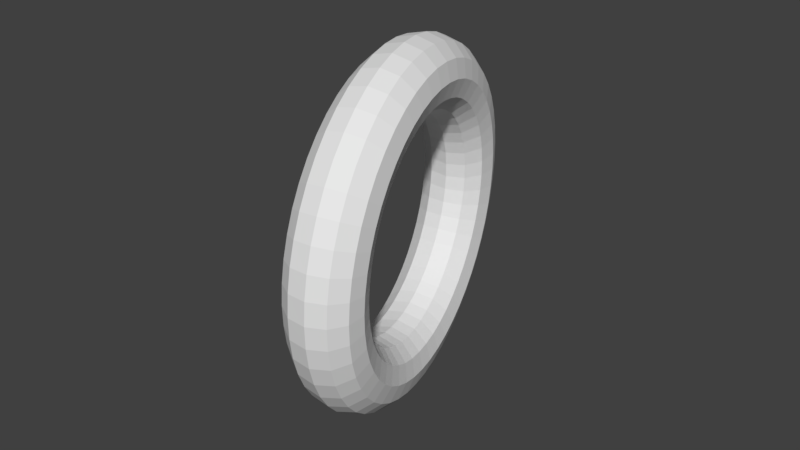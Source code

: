 # Source: untitled.blend  (saved by Blender 2.79.0; exported with 4.5.12 LTS)
import bpy
from mathutils import Matrix  # noqa: F401  (used for matrix-valued properties, if any)

bpy.ops.wm.read_factory_settings(use_empty=True)
scene = bpy.context.scene
scene.name = 'Scene'

# ---- collections
col_collection_1 = bpy.data.collections.new('Collection 1'); scene.collection.children.link(col_collection_1)

# ---- materials (node trees are filled in below, after node groups)
mat_material_001 = bpy.data.materials.new('Material.001')
mat_material_001.alpha_threshold = 0.0
mat_material_001.use_transparent_shadow = False
mat_material_001.roughness = 0.5

# ---- material node trees

# ---- world
world_world = bpy.data.worlds.new('World'); scene.world = world_world
world_world.color = (0.05088, 0.05088, 0.05088)
world_world.use_sun_shadow = False
world_world.sun_shadow_jitter_overblur = 0.0
world_world.cycles.sampling_method = 'MANUAL'

# ---- meshes
me_torus = bpy.data.meshes.new('Torus')
me_torus.from_pydata([(1.25, 0.0, 0.0), (1.217, 0.0, 0.125), (1.125, 0.0, 0.2165), (1.0, 0.0, 0.25), (0.875, 0.0, 0.2165), (0.7835, 0.0, 0.125), (0.75, 0.0, 3.062e-17), (0.7835, 0.0, -0.125), (0.875, 0.0, -0.2165), (1.0, 0.0, -0.25), (1.125, 0.0, -0.2165), (1.217, 0.0, -0.125), (1.239, 0.1632, 0.0), (1.206, 0.1588, 0.125), (1.115, 0.1468, 0.2165), (0.9914, 0.1305, 0.25), (0.8675, 0.1142, 0.2165), (0.7768, 0.1023, 0.125), (0.7436, 0.09789, 3.062e-17), (0.7768, 0.1023, -0.125), (0.8675, 0.1142, -0.2165), (0.9914, 0.1305, -0.25), (1.115, 0.1468, -0.2165), (1.206, 0.1588, -0.125), (1.207, 0.3235, 0.0), (1.175, 0.3149, 0.125), (1.087, 0.2912, 0.2165), (0.9659, 0.2588, 0.25), (0.8452, 0.2265, 0.2165), (0.7568, 0.2028, 0.125), (0.7244, 0.1941, 3.062e-17), (0.7568, 0.2028, -0.125), (0.8452, 0.2265, -0.2165), (0.9659, 0.2588, -0.25), (1.087, 0.2912, -0.2165), (1.175, 0.3149, -0.125), (1.155, 0.4784, 0.0), (1.124, 0.4655, 0.125), (1.039, 0.4305, 0.2165), (0.9239, 0.3827, 0.25), (0.8084, 0.3348, 0.2165), (0.7239, 0.2998, 0.125), (0.6929, 0.287, 3.062e-17), (0.7239, 0.2998, -0.125), (0.8084, 0.3348, -0.2165), (0.9239, 0.3827, -0.25), (1.039, 0.4305, -0.2165), (1.124, 0.4655, -0.125), (1.083, 0.625, 0.0), (1.054, 0.6083, 0.125), (0.9743, 0.5625, 0.2165), (0.866, 0.5, 0.25), (0.7578, 0.4375, 0.2165), (0.6785, 0.3917, 0.125), (0.6495, 0.375, 3.062e-17), (0.6785, 0.3917, -0.125), (0.7578, 0.4375, -0.2165), (0.866, 0.5, -0.25), (0.9743, 0.5625, -0.2165), (1.054, 0.6083, -0.125), (0.9917, 0.761, 0.0), (0.9651, 0.7406, 0.125), (0.8925, 0.6849, 0.2165), (0.7934, 0.6088, 0.25), (0.6942, 0.5327, 0.2165), (0.6216, 0.477, 0.125), (0.595, 0.4566, 3.062e-17), (0.6216, 0.477, -0.125), (0.6942, 0.5327, -0.2165), (0.7934, 0.6088, -0.25), (0.8925, 0.6849, -0.2165), (0.9651, 0.7406, -0.125), (0.8839, 0.8839, 0.0), (0.8602, 0.8602, 0.125), (0.7955, 0.7955, 0.2165), (0.7071, 0.7071, 0.25), (0.6187, 0.6187, 0.2165), (0.554, 0.554, 0.125), (0.5303, 0.5303, 3.062e-17), (0.554, 0.554, -0.125), (0.6187, 0.6187, -0.2165), (0.7071, 0.7071, -0.25), (0.7955, 0.7955, -0.2165), (0.8602, 0.8602, -0.125), (0.761, 0.9917, 0.0), (0.7406, 0.9651, 0.125), (0.6849, 0.8925, 0.2165), (0.6088, 0.7934, 0.25), (0.5327, 0.6942, 0.2165), (0.477, 0.6216, 0.125), (0.4566, 0.595, 3.062e-17), (0.477, 0.6216, -0.125), (0.5327, 0.6942, -0.2165), (0.6088, 0.7934, -0.25), (0.6849, 0.8925, -0.2165), (0.7406, 0.9651, -0.125), (0.625, 1.083, 0.0), (0.6083, 1.054, 0.125), (0.5625, 0.9743, 0.2165), (0.5, 0.866, 0.25), (0.4375, 0.7578, 0.2165), (0.3917, 0.6785, 0.125), (0.375, 0.6495, 3.062e-17), (0.3917, 0.6785, -0.125), (0.4375, 0.7578, -0.2165), (0.5, 0.866, -0.25), (0.5625, 0.9743, -0.2165), (0.6083, 1.054, -0.125), (0.4784, 1.155, 0.0), (0.4655, 1.124, 0.125), (0.4305, 1.039, 0.2165), (0.3827, 0.9239, 0.25), (0.3348, 0.8084, 0.2165), (0.2998, 0.7239, 0.125), (0.287, 0.6929, 3.062e-17), (0.2998, 0.7239, -0.125), (0.3348, 0.8084, -0.2165), (0.3827, 0.9239, -0.25), (0.4305, 1.039, -0.2165), (0.4655, 1.124, -0.125), (0.3235, 1.207, 0.0), (0.3149, 1.175, 0.125), (0.2912, 1.087, 0.2165), (0.2588, 0.9659, 0.25), (0.2265, 0.8452, 0.2165), (0.2028, 0.7568, 0.125), (0.1941, 0.7244, 3.062e-17), (0.2028, 0.7568, -0.125), (0.2265, 0.8452, -0.2165), (0.2588, 0.9659, -0.25), (0.2912, 1.087, -0.2165), (0.3149, 1.175, -0.125), (0.1632, 1.239, 0.0), (0.1588, 1.206, 0.125), (0.1468, 1.115, 0.2165), (0.1305, 0.9914, 0.25), (0.1142, 0.8675, 0.2165), (0.1023, 0.7768, 0.125), (0.09789, 0.7436, 3.062e-17), (0.1023, 0.7768, -0.125), (0.1142, 0.8675, -0.2165), (0.1305, 0.9914, -0.25), (0.1468, 1.115, -0.2165), (0.1588, 1.206, -0.125), (9.437e-08, 1.25, 0.0), (9.184e-08, 1.217, 0.125), (8.494e-08, 1.125, 0.2165), (7.55e-08, 1.0, 0.25), (6.606e-08, 0.875, 0.2165), (5.915e-08, 0.7835, 0.125), (5.662e-08, 0.75, 3.062e-17), (5.915e-08, 0.7835, -0.125), (6.606e-08, 0.875, -0.2165), (7.55e-08, 1.0, -0.25), (8.494e-08, 1.125, -0.2165), (9.184e-08, 1.217, -0.125), (-0.1632, 1.239, 0.0), (-0.1588, 1.206, 0.125), (-0.1468, 1.115, 0.2165), (-0.1305, 0.9914, 0.25), (-0.1142, 0.8675, 0.2165), (-0.1023, 0.7768, 0.125), (-0.09789, 0.7436, 3.062e-17), (-0.1023, 0.7768, -0.125), (-0.1142, 0.8675, -0.2165), (-0.1305, 0.9914, -0.25), (-0.1468, 1.115, -0.2165), (-0.1588, 1.206, -0.125), (-0.3235, 1.207, 0.0), (-0.3149, 1.175, 0.125), (-0.2912, 1.087, 0.2165), (-0.2588, 0.9659, 0.25), (-0.2265, 0.8452, 0.2165), (-0.2028, 0.7568, 0.125), (-0.1941, 0.7244, 3.062e-17), (-0.2028, 0.7568, -0.125), (-0.2265, 0.8452, -0.2165), (-0.2588, 0.9659, -0.25), (-0.2912, 1.087, -0.2165), (-0.3149, 1.175, -0.125), (-0.4784, 1.155, 0.0), (-0.4655, 1.124, 0.125), (-0.4305, 1.039, 0.2165), (-0.3827, 0.9239, 0.25), (-0.3348, 0.8084, 0.2165), (-0.2998, 0.7239, 0.125), (-0.287, 0.6929, 3.062e-17), (-0.2998, 0.7239, -0.125), (-0.3348, 0.8084, -0.2165), (-0.3827, 0.9239, -0.25), (-0.4305, 1.039, -0.2165), (-0.4655, 1.124, -0.125), (-0.625, 1.083, 0.0), (-0.6083, 1.054, 0.125), (-0.5625, 0.9743, 0.2165), (-0.5, 0.866, 0.25), (-0.4375, 0.7578, 0.2165), (-0.3917, 0.6785, 0.125), (-0.375, 0.6495, 3.062e-17), (-0.3917, 0.6785, -0.125), (-0.4375, 0.7578, -0.2165), (-0.5, 0.866, -0.25), (-0.5625, 0.9743, -0.2165), (-0.6083, 1.054, -0.125), (-0.761, 0.9917, 0.0), (-0.7406, 0.9651, 0.125), (-0.6849, 0.8925, 0.2165), (-0.6088, 0.7934, 0.25), (-0.5327, 0.6942, 0.2165), (-0.477, 0.6216, 0.125), (-0.4566, 0.595, 3.062e-17), (-0.477, 0.6216, -0.125), (-0.5327, 0.6942, -0.2165), (-0.6088, 0.7934, -0.25), (-0.6849, 0.8925, -0.2165), (-0.7406, 0.9651, -0.125), (-0.8839, 0.8839, 0.0), (-0.8602, 0.8602, 0.125), (-0.7955, 0.7955, 0.2165), (-0.7071, 0.7071, 0.25), (-0.6187, 0.6187, 0.2165), (-0.554, 0.554, 0.125), (-0.5303, 0.5303, 3.062e-17), (-0.554, 0.554, -0.125), (-0.6187, 0.6187, -0.2165), (-0.7071, 0.7071, -0.25), (-0.7955, 0.7955, -0.2165), (-0.8602, 0.8602, -0.125), (-0.9917, 0.761, 0.0), (-0.9651, 0.7406, 0.125), (-0.8925, 0.6849, 0.2165), (-0.7934, 0.6088, 0.25), (-0.6942, 0.5327, 0.2165), (-0.6216, 0.477, 0.125), (-0.595, 0.4566, 3.062e-17), (-0.6216, 0.477, -0.125), (-0.6942, 0.5327, -0.2165), (-0.7934, 0.6088, -0.25), (-0.8925, 0.6849, -0.2165), (-0.9651, 0.7406, -0.125), (-1.083, 0.625, 0.0), (-1.054, 0.6083, 0.125), (-0.9743, 0.5625, 0.2165), (-0.866, 0.5, 0.25), (-0.7578, 0.4375, 0.2165), (-0.6785, 0.3917, 0.125), (-0.6495, 0.375, 3.062e-17), (-0.6785, 0.3917, -0.125), (-0.7578, 0.4375, -0.2165), (-0.866, 0.5, -0.25), (-0.9743, 0.5625, -0.2165), (-1.054, 0.6083, -0.125), (-1.155, 0.4784, 0.0), (-1.124, 0.4655, 0.125), (-1.039, 0.4305, 0.2165), (-0.9239, 0.3827, 0.25), (-0.8084, 0.3348, 0.2165), (-0.7239, 0.2998, 0.125), (-0.6929, 0.287, 3.062e-17), (-0.7239, 0.2998, -0.125), (-0.8084, 0.3348, -0.2165), (-0.9239, 0.3827, -0.25), (-1.039, 0.4305, -0.2165), (-1.124, 0.4655, -0.125), (-1.207, 0.3235, 0.0), (-1.175, 0.3149, 0.125), (-1.087, 0.2912, 0.2165), (-0.9659, 0.2588, 0.25), (-0.8452, 0.2265, 0.2165), (-0.7568, 0.2028, 0.125), (-0.7244, 0.1941, 3.062e-17), (-0.7568, 0.2028, -0.125), (-0.8452, 0.2265, -0.2165), (-0.9659, 0.2588, -0.25), (-1.087, 0.2912, -0.2165), (-1.175, 0.3149, -0.125), (-1.239, 0.1632, 0.0), (-1.206, 0.1588, 0.125), (-1.115, 0.1468, 0.2165), (-0.9914, 0.1305, 0.25), (-0.8675, 0.1142, 0.2165), (-0.7768, 0.1023, 0.125), (-0.7436, 0.09789, 3.062e-17), (-0.7768, 0.1023, -0.125), (-0.8675, 0.1142, -0.2165), (-0.9914, 0.1305, -0.25), (-1.115, 0.1468, -0.2165), (-1.206, 0.1588, -0.125), (-1.25, 1.093e-07, 0.0), (-1.217, 1.064e-07, 0.125), (-1.125, 9.835e-08, 0.2165), (-1.0, 8.742e-08, 0.25), (-0.875, 7.649e-08, 0.2165), (-0.7835, 6.85e-08, 0.125), (-0.75, 6.557e-08, 3.062e-17), (-0.7835, 6.85e-08, -0.125), (-0.875, 7.649e-08, -0.2165), (-1.0, 8.742e-08, -0.25), (-1.125, 9.835e-08, -0.2165), (-1.217, 1.064e-07, -0.125), (-1.239, -0.1632, 0.0), (-1.206, -0.1588, 0.125), (-1.115, -0.1468, 0.2165), (-0.9914, -0.1305, 0.25), (-0.8675, -0.1142, 0.2165), (-0.7768, -0.1023, 0.125), (-0.7436, -0.09789, 3.062e-17), (-0.7768, -0.1023, -0.125), (-0.8675, -0.1142, -0.2165), (-0.9914, -0.1305, -0.25), (-1.115, -0.1468, -0.2165), (-1.206, -0.1588, -0.125), (-1.207, -0.3235, 0.0), (-1.175, -0.3149, 0.125), (-1.087, -0.2912, 0.2165), (-0.9659, -0.2588, 0.25), (-0.8452, -0.2265, 0.2165), (-0.7568, -0.2028, 0.125), (-0.7244, -0.1941, 3.062e-17), (-0.7568, -0.2028, -0.125), (-0.8452, -0.2265, -0.2165), (-0.9659, -0.2588, -0.25), (-1.087, -0.2912, -0.2165), (-1.175, -0.3149, -0.125), (-1.155, -0.4784, 0.0), (-1.124, -0.4655, 0.125), (-1.039, -0.4305, 0.2165), (-0.9239, -0.3827, 0.25), (-0.8084, -0.3348, 0.2165), (-0.7239, -0.2998, 0.125), (-0.6929, -0.287, 3.062e-17), (-0.7239, -0.2998, -0.125), (-0.8084, -0.3348, -0.2165), (-0.9239, -0.3827, -0.25), (-1.039, -0.4305, -0.2165), (-1.124, -0.4655, -0.125), (-1.083, -0.625, 0.0), (-1.054, -0.6083, 0.125), (-0.9743, -0.5625, 0.2165), (-0.866, -0.5, 0.25), (-0.7578, -0.4375, 0.2165), (-0.6785, -0.3917, 0.125), (-0.6495, -0.375, 3.062e-17), (-0.6785, -0.3917, -0.125), (-0.7578, -0.4375, -0.2165), (-0.866, -0.5, -0.25), (-0.9743, -0.5625, -0.2165), (-1.054, -0.6083, -0.125), (-0.9917, -0.761, 0.0), (-0.9651, -0.7406, 0.125), (-0.8925, -0.6849, 0.2165), (-0.7934, -0.6088, 0.25), (-0.6942, -0.5327, 0.2165), (-0.6216, -0.477, 0.125), (-0.595, -0.4566, 3.062e-17), (-0.6216, -0.477, -0.125), (-0.6942, -0.5327, -0.2165), (-0.7934, -0.6088, -0.25), (-0.8925, -0.6849, -0.2165), (-0.9651, -0.7406, -0.125), (-0.8839, -0.8839, 0.0), (-0.8602, -0.8602, 0.125), (-0.7955, -0.7955, 0.2165), (-0.7071, -0.7071, 0.25), (-0.6187, -0.6187, 0.2165), (-0.554, -0.554, 0.125), (-0.5303, -0.5303, 3.062e-17), (-0.554, -0.554, -0.125), (-0.6187, -0.6187, -0.2165), (-0.7071, -0.7071, -0.25), (-0.7955, -0.7955, -0.2165), (-0.8602, -0.8602, -0.125), (-0.761, -0.9917, 0.0), (-0.7406, -0.9651, 0.125), (-0.6849, -0.8925, 0.2165), (-0.6088, -0.7934, 0.25), (-0.5327, -0.6942, 0.2165), (-0.477, -0.6216, 0.125), (-0.4566, -0.595, 3.062e-17), (-0.477, -0.6216, -0.125), (-0.5327, -0.6942, -0.2165), (-0.6088, -0.7934, -0.25), (-0.6849, -0.8925, -0.2165), (-0.7406, -0.9651, -0.125), (-0.625, -1.083, 0.0), (-0.6083, -1.054, 0.125), (-0.5625, -0.9743, 0.2165), (-0.5, -0.866, 0.25), (-0.4375, -0.7578, 0.2165), (-0.3917, -0.6785, 0.125), (-0.375, -0.6495, 3.062e-17), (-0.3917, -0.6785, -0.125), (-0.4375, -0.7578, -0.2165), (-0.5, -0.866, -0.25), (-0.5625, -0.9743, -0.2165), (-0.6083, -1.054, -0.125), (-0.4784, -1.155, 0.0), (-0.4655, -1.124, 0.125), (-0.4305, -1.039, 0.2165), (-0.3827, -0.9239, 0.25), (-0.3348, -0.8084, 0.2165), (-0.2998, -0.7239, 0.125), (-0.287, -0.6929, 3.062e-17), (-0.2998, -0.7239, -0.125), (-0.3348, -0.8084, -0.2165), (-0.3827, -0.9239, -0.25), (-0.4305, -1.039, -0.2165), (-0.4655, -1.124, -0.125), (-0.3235, -1.207, 0.0), (-0.3149, -1.175, 0.125), (-0.2912, -1.087, 0.2165), (-0.2588, -0.9659, 0.25), (-0.2265, -0.8452, 0.2165), (-0.2028, -0.7568, 0.125), (-0.1941, -0.7244, 3.062e-17), (-0.2028, -0.7568, -0.125), (-0.2265, -0.8452, -0.2165), (-0.2588, -0.9659, -0.25), (-0.2912, -1.087, -0.2165), (-0.3149, -1.175, -0.125), (-0.1632, -1.239, 0.0), (-0.1588, -1.206, 0.125), (-0.1468, -1.115, 0.2165), (-0.1305, -0.9914, 0.25), (-0.1142, -0.8675, 0.2165), (-0.1023, -0.7768, 0.125), (-0.0979, -0.7436, 3.062e-17), (-0.1023, -0.7768, -0.125), (-0.1142, -0.8675, -0.2165), (-0.1305, -0.9914, -0.25), (-0.1468, -1.115, -0.2165), (-0.1588, -1.206, -0.125), (9.437e-08, -1.25, 0.0), (9.184e-08, -1.217, 0.125), (8.494e-08, -1.125, 0.2165), (7.55e-08, -1.0, 0.25), (6.606e-08, -0.875, 0.2165), (5.915e-08, -0.7835, 0.125), (5.662e-08, -0.75, 3.062e-17), (5.915e-08, -0.7835, -0.125), (6.606e-08, -0.875, -0.2165), (7.55e-08, -1.0, -0.25), (8.494e-08, -1.125, -0.2165), (9.184e-08, -1.217, -0.125), (0.1632, -1.239, 0.0), (0.1588, -1.206, 0.125), (0.1468, -1.115, 0.2165), (0.1305, -0.9914, 0.25), (0.1142, -0.8675, 0.2165), (0.1023, -0.7768, 0.125), (0.09789, -0.7436, 3.062e-17), (0.1023, -0.7768, -0.125), (0.1142, -0.8675, -0.2165), (0.1305, -0.9914, -0.25), (0.1468, -1.115, -0.2165), (0.1588, -1.206, -0.125), (0.3235, -1.207, 0.0), (0.3149, -1.175, 0.125), (0.2912, -1.087, 0.2165), (0.2588, -0.9659, 0.25), (0.2265, -0.8452, 0.2165), (0.2028, -0.7568, 0.125), (0.1941, -0.7244, 3.062e-17), (0.2028, -0.7568, -0.125), (0.2265, -0.8452, -0.2165), (0.2588, -0.9659, -0.25), (0.2912, -1.087, -0.2165), (0.3149, -1.175, -0.125), (0.4784, -1.155, 0.0), (0.4655, -1.124, 0.125), (0.4305, -1.039, 0.2165), (0.3827, -0.9239, 0.25), (0.3348, -0.8084, 0.2165), (0.2998, -0.7239, 0.125), (0.287, -0.6929, 3.062e-17), (0.2998, -0.7239, -0.125), (0.3348, -0.8084, -0.2165), (0.3827, -0.9239, -0.25), (0.4305, -1.039, -0.2165), (0.4655, -1.124, -0.125), (0.625, -1.083, 0.0), (0.6083, -1.054, 0.125), (0.5625, -0.9743, 0.2165), (0.5, -0.866, 0.25), (0.4375, -0.7578, 0.2165), (0.3917, -0.6785, 0.125), (0.375, -0.6495, 3.062e-17), (0.3917, -0.6785, -0.125), (0.4375, -0.7578, -0.2165), (0.5, -0.866, -0.25), (0.5625, -0.9743, -0.2165), (0.6083, -1.054, -0.125), (0.761, -0.9917, 0.0), (0.7406, -0.9651, 0.125), (0.6849, -0.8925, 0.2165), (0.6088, -0.7934, 0.25), (0.5327, -0.6942, 0.2165), (0.477, -0.6216, 0.125), (0.4566, -0.595, 3.062e-17), (0.477, -0.6216, -0.125), (0.5327, -0.6942, -0.2165), (0.6088, -0.7934, -0.25), (0.6849, -0.8925, -0.2165), (0.7406, -0.9651, -0.125), (0.8839, -0.8839, 0.0), (0.8602, -0.8602, 0.125), (0.7955, -0.7955, 0.2165), (0.7071, -0.7071, 0.25), (0.6187, -0.6187, 0.2165), (0.554, -0.554, 0.125), (0.5303, -0.5303, 3.062e-17), (0.554, -0.554, -0.125), (0.6187, -0.6187, -0.2165), (0.7071, -0.7071, -0.25), (0.7955, -0.7955, -0.2165), (0.8602, -0.8602, -0.125), (0.9917, -0.761, 0.0), (0.9651, -0.7406, 0.125), (0.8925, -0.6849, 0.2165), (0.7934, -0.6088, 0.25), (0.6942, -0.5327, 0.2165), (0.6216, -0.477, 0.125), (0.595, -0.4566, 3.062e-17), (0.6216, -0.477, -0.125), (0.6942, -0.5327, -0.2165), (0.7934, -0.6088, -0.25), (0.8925, -0.6849, -0.2165), (0.9651, -0.7406, -0.125), (1.083, -0.625, 0.0), (1.054, -0.6083, 0.125), (0.9743, -0.5625, 0.2165), (0.866, -0.5, 0.25), (0.7578, -0.4375, 0.2165), (0.6785, -0.3917, 0.125), (0.6495, -0.375, 3.062e-17), (0.6785, -0.3917, -0.125), (0.7578, -0.4375, -0.2165), (0.866, -0.5, -0.25), (0.9743, -0.5625, -0.2165), (1.054, -0.6083, -0.125), (1.155, -0.4784, 0.0), (1.124, -0.4655, 0.125), (1.039, -0.4305, 0.2165), (0.9239, -0.3827, 0.25), (0.8084, -0.3348, 0.2165), (0.7239, -0.2998, 0.125), (0.6929, -0.287, 3.062e-17), (0.7239, -0.2998, -0.125), (0.8084, -0.3348, -0.2165), (0.9239, -0.3827, -0.25), (1.039, -0.4305, -0.2165), (1.124, -0.4655, -0.125), (1.207, -0.3235, 0.0), (1.175, -0.3149, 0.125), (1.087, -0.2912, 0.2165), (0.9659, -0.2588, 0.25), (0.8452, -0.2265, 0.2165), (0.7568, -0.2028, 0.125), (0.7244, -0.1941, 3.062e-17), (0.7568, -0.2028, -0.125), (0.8452, -0.2265, -0.2165), (0.9659, -0.2588, -0.25), (1.087, -0.2912, -0.2165), (1.175, -0.3149, -0.125), (1.239, -0.1632, 0.0), (1.206, -0.1588, 0.125), (1.115, -0.1468, 0.2165), (0.9914, -0.1305, 0.25), (0.8675, -0.1142, 0.2165), (0.7768, -0.1023, 0.125), (0.7436, -0.09789, 3.062e-17), (0.7768, -0.1023, -0.125), (0.8675, -0.1142, -0.2165), (0.9914, -0.1305, -0.25), (1.115, -0.1468, -0.2165), (1.206, -0.1588, -0.125)], [], [(0, 12, 13, 1), (1, 13, 14, 2), (2, 14, 15, 3), (3, 15, 16, 4), (4, 16, 17, 5), (5, 17, 18, 6), (6, 18, 19, 7), (7, 19, 20, 8), (8, 20, 21, 9), (9, 21, 22, 10), (10, 22, 23, 11), (11, 23, 12, 0), (12, 24, 25, 13), (13, 25, 26, 14), (14, 26, 27, 15), (15, 27, 28, 16), (16, 28, 29, 17), (17, 29, 30, 18), (18, 30, 31, 19), (19, 31, 32, 20), (20, 32, 33, 21), (21, 33, 34, 22), (22, 34, 35, 23), (23, 35, 24, 12), (24, 36, 37, 25), (25, 37, 38, 26), (26, 38, 39, 27), (27, 39, 40, 28), (28, 40, 41, 29), (29, 41, 42, 30), (30, 42, 43, 31), (31, 43, 44, 32), (32, 44, 45, 33), (33, 45, 46, 34), (34, 46, 47, 35), (35, 47, 36, 24), (36, 48, 49, 37), (37, 49, 50, 38), (38, 50, 51, 39), (39, 51, 52, 40), (40, 52, 53, 41), (41, 53, 54, 42), (42, 54, 55, 43), (43, 55, 56, 44), (44, 56, 57, 45), (45, 57, 58, 46), (46, 58, 59, 47), (47, 59, 48, 36), (48, 60, 61, 49), (49, 61, 62, 50), (50, 62, 63, 51), (51, 63, 64, 52), (52, 64, 65, 53), (53, 65, 66, 54), (54, 66, 67, 55), (55, 67, 68, 56), (56, 68, 69, 57), (57, 69, 70, 58), (58, 70, 71, 59), (59, 71, 60, 48), (60, 72, 73, 61), (61, 73, 74, 62), (62, 74, 75, 63), (63, 75, 76, 64), (64, 76, 77, 65), (65, 77, 78, 66), (66, 78, 79, 67), (67, 79, 80, 68), (68, 80, 81, 69), (69, 81, 82, 70), (70, 82, 83, 71), (71, 83, 72, 60), (72, 84, 85, 73), (73, 85, 86, 74), (74, 86, 87, 75), (75, 87, 88, 76), (76, 88, 89, 77), (77, 89, 90, 78), (78, 90, 91, 79), (79, 91, 92, 80), (80, 92, 93, 81), (81, 93, 94, 82), (82, 94, 95, 83), (83, 95, 84, 72), (84, 96, 97, 85), (85, 97, 98, 86), (86, 98, 99, 87), (87, 99, 100, 88), (88, 100, 101, 89), (89, 101, 102, 90), (90, 102, 103, 91), (91, 103, 104, 92), (92, 104, 105, 93), (93, 105, 106, 94), (94, 106, 107, 95), (95, 107, 96, 84), (96, 108, 109, 97), (97, 109, 110, 98), (98, 110, 111, 99), (99, 111, 112, 100), (100, 112, 113, 101), (101, 113, 114, 102), (102, 114, 115, 103), (103, 115, 116, 104), (104, 116, 117, 105), (105, 117, 118, 106), (106, 118, 119, 107), (107, 119, 108, 96), (108, 120, 121, 109), (109, 121, 122, 110), (110, 122, 123, 111), (111, 123, 124, 112), (112, 124, 125, 113), (113, 125, 126, 114), (114, 126, 127, 115), (115, 127, 128, 116), (116, 128, 129, 117), (117, 129, 130, 118), (118, 130, 131, 119), (119, 131, 120, 108), (120, 132, 133, 121), (121, 133, 134, 122), (122, 134, 135, 123), (123, 135, 136, 124), (124, 136, 137, 125), (125, 137, 138, 126), (126, 138, 139, 127), (127, 139, 140, 128), (128, 140, 141, 129), (129, 141, 142, 130), (130, 142, 143, 131), (131, 143, 132, 120), (132, 144, 145, 133), (133, 145, 146, 134), (134, 146, 147, 135), (135, 147, 148, 136), (136, 148, 149, 137), (137, 149, 150, 138), (138, 150, 151, 139), (139, 151, 152, 140), (140, 152, 153, 141), (141, 153, 154, 142), (142, 154, 155, 143), (143, 155, 144, 132), (144, 156, 157, 145), (145, 157, 158, 146), (146, 158, 159, 147), (147, 159, 160, 148), (148, 160, 161, 149), (149, 161, 162, 150), (150, 162, 163, 151), (151, 163, 164, 152), (152, 164, 165, 153), (153, 165, 166, 154), (154, 166, 167, 155), (155, 167, 156, 144), (156, 168, 169, 157), (157, 169, 170, 158), (158, 170, 171, 159), (159, 171, 172, 160), (160, 172, 173, 161), (161, 173, 174, 162), (162, 174, 175, 163), (163, 175, 176, 164), (164, 176, 177, 165), (165, 177, 178, 166), (166, 178, 179, 167), (167, 179, 168, 156), (168, 180, 181, 169), (169, 181, 182, 170), (170, 182, 183, 171), (171, 183, 184, 172), (172, 184, 185, 173), (173, 185, 186, 174), (174, 186, 187, 175), (175, 187, 188, 176), (176, 188, 189, 177), (177, 189, 190, 178), (178, 190, 191, 179), (179, 191, 180, 168), (180, 192, 193, 181), (181, 193, 194, 182), (182, 194, 195, 183), (183, 195, 196, 184), (184, 196, 197, 185), (185, 197, 198, 186), (186, 198, 199, 187), (187, 199, 200, 188), (188, 200, 201, 189), (189, 201, 202, 190), (190, 202, 203, 191), (191, 203, 192, 180), (192, 204, 205, 193), (193, 205, 206, 194), (194, 206, 207, 195), (195, 207, 208, 196), (196, 208, 209, 197), (197, 209, 210, 198), (198, 210, 211, 199), (199, 211, 212, 200), (200, 212, 213, 201), (201, 213, 214, 202), (202, 214, 215, 203), (203, 215, 204, 192), (204, 216, 217, 205), (205, 217, 218, 206), (206, 218, 219, 207), (207, 219, 220, 208), (208, 220, 221, 209), (209, 221, 222, 210), (210, 222, 223, 211), (211, 223, 224, 212), (212, 224, 225, 213), (213, 225, 226, 214), (214, 226, 227, 215), (215, 227, 216, 204), (216, 228, 229, 217), (217, 229, 230, 218), (218, 230, 231, 219), (219, 231, 232, 220), (220, 232, 233, 221), (221, 233, 234, 222), (222, 234, 235, 223), (223, 235, 236, 224), (224, 236, 237, 225), (225, 237, 238, 226), (226, 238, 239, 227), (227, 239, 228, 216), (228, 240, 241, 229), (229, 241, 242, 230), (230, 242, 243, 231), (231, 243, 244, 232), (232, 244, 245, 233), (233, 245, 246, 234), (234, 246, 247, 235), (235, 247, 248, 236), (236, 248, 249, 237), (237, 249, 250, 238), (238, 250, 251, 239), (239, 251, 240, 228), (240, 252, 253, 241), (241, 253, 254, 242), (242, 254, 255, 243), (243, 255, 256, 244), (244, 256, 257, 245), (245, 257, 258, 246), (246, 258, 259, 247), (247, 259, 260, 248), (248, 260, 261, 249), (249, 261, 262, 250), (250, 262, 263, 251), (251, 263, 252, 240), (252, 264, 265, 253), (253, 265, 266, 254), (254, 266, 267, 255), (255, 267, 268, 256), (256, 268, 269, 257), (257, 269, 270, 258), (258, 270, 271, 259), (259, 271, 272, 260), (260, 272, 273, 261), (261, 273, 274, 262), (262, 274, 275, 263), (263, 275, 264, 252), (264, 276, 277, 265), (265, 277, 278, 266), (266, 278, 279, 267), (267, 279, 280, 268), (268, 280, 281, 269), (269, 281, 282, 270), (270, 282, 283, 271), (271, 283, 284, 272), (272, 284, 285, 273), (273, 285, 286, 274), (274, 286, 287, 275), (275, 287, 276, 264), (276, 288, 289, 277), (277, 289, 290, 278), (278, 290, 291, 279), (279, 291, 292, 280), (280, 292, 293, 281), (281, 293, 294, 282), (282, 294, 295, 283), (283, 295, 296, 284), (284, 296, 297, 285), (285, 297, 298, 286), (286, 298, 299, 287), (287, 299, 288, 276), (288, 300, 301, 289), (289, 301, 302, 290), (290, 302, 303, 291), (291, 303, 304, 292), (292, 304, 305, 293), (293, 305, 306, 294), (294, 306, 307, 295), (295, 307, 308, 296), (296, 308, 309, 297), (297, 309, 310, 298), (298, 310, 311, 299), (299, 311, 300, 288), (300, 312, 313, 301), (301, 313, 314, 302), (302, 314, 315, 303), (303, 315, 316, 304), (304, 316, 317, 305), (305, 317, 318, 306), (306, 318, 319, 307), (307, 319, 320, 308), (308, 320, 321, 309), (309, 321, 322, 310), (310, 322, 323, 311), (311, 323, 312, 300), (312, 324, 325, 313), (313, 325, 326, 314), (314, 326, 327, 315), (315, 327, 328, 316), (316, 328, 329, 317), (317, 329, 330, 318), (318, 330, 331, 319), (319, 331, 332, 320), (320, 332, 333, 321), (321, 333, 334, 322), (322, 334, 335, 323), (323, 335, 324, 312), (324, 336, 337, 325), (325, 337, 338, 326), (326, 338, 339, 327), (327, 339, 340, 328), (328, 340, 341, 329), (329, 341, 342, 330), (330, 342, 343, 331), (331, 343, 344, 332), (332, 344, 345, 333), (333, 345, 346, 334), (334, 346, 347, 335), (335, 347, 336, 324), (336, 348, 349, 337), (337, 349, 350, 338), (338, 350, 351, 339), (339, 351, 352, 340), (340, 352, 353, 341), (341, 353, 354, 342), (342, 354, 355, 343), (343, 355, 356, 344), (344, 356, 357, 345), (345, 357, 358, 346), (346, 358, 359, 347), (347, 359, 348, 336), (348, 360, 361, 349), (349, 361, 362, 350), (350, 362, 363, 351), (351, 363, 364, 352), (352, 364, 365, 353), (353, 365, 366, 354), (354, 366, 367, 355), (355, 367, 368, 356), (356, 368, 369, 357), (357, 369, 370, 358), (358, 370, 371, 359), (359, 371, 360, 348), (360, 372, 373, 361), (361, 373, 374, 362), (362, 374, 375, 363), (363, 375, 376, 364), (364, 376, 377, 365), (365, 377, 378, 366), (366, 378, 379, 367), (367, 379, 380, 368), (368, 380, 381, 369), (369, 381, 382, 370), (370, 382, 383, 371), (371, 383, 372, 360), (372, 384, 385, 373), (373, 385, 386, 374), (374, 386, 387, 375), (375, 387, 388, 376), (376, 388, 389, 377), (377, 389, 390, 378), (378, 390, 391, 379), (379, 391, 392, 380), (380, 392, 393, 381), (381, 393, 394, 382), (382, 394, 395, 383), (383, 395, 384, 372), (384, 396, 397, 385), (385, 397, 398, 386), (386, 398, 399, 387), (387, 399, 400, 388), (388, 400, 401, 389), (389, 401, 402, 390), (390, 402, 403, 391), (391, 403, 404, 392), (392, 404, 405, 393), (393, 405, 406, 394), (394, 406, 407, 395), (395, 407, 396, 384), (396, 408, 409, 397), (397, 409, 410, 398), (398, 410, 411, 399), (399, 411, 412, 400), (400, 412, 413, 401), (401, 413, 414, 402), (402, 414, 415, 403), (403, 415, 416, 404), (404, 416, 417, 405), (405, 417, 418, 406), (406, 418, 419, 407), (407, 419, 408, 396), (408, 420, 421, 409), (409, 421, 422, 410), (410, 422, 423, 411), (411, 423, 424, 412), (412, 424, 425, 413), (413, 425, 426, 414), (414, 426, 427, 415), (415, 427, 428, 416), (416, 428, 429, 417), (417, 429, 430, 418), (418, 430, 431, 419), (419, 431, 420, 408), (420, 432, 433, 421), (421, 433, 434, 422), (422, 434, 435, 423), (423, 435, 436, 424), (424, 436, 437, 425), (425, 437, 438, 426), (426, 438, 439, 427), (427, 439, 440, 428), (428, 440, 441, 429), (429, 441, 442, 430), (430, 442, 443, 431), (431, 443, 432, 420), (432, 444, 445, 433), (433, 445, 446, 434), (434, 446, 447, 435), (435, 447, 448, 436), (436, 448, 449, 437), (437, 449, 450, 438), (438, 450, 451, 439), (439, 451, 452, 440), (440, 452, 453, 441), (441, 453, 454, 442), (442, 454, 455, 443), (443, 455, 444, 432), (444, 456, 457, 445), (445, 457, 458, 446), (446, 458, 459, 447), (447, 459, 460, 448), (448, 460, 461, 449), (449, 461, 462, 450), (450, 462, 463, 451), (451, 463, 464, 452), (452, 464, 465, 453), (453, 465, 466, 454), (454, 466, 467, 455), (455, 467, 456, 444), (456, 468, 469, 457), (457, 469, 470, 458), (458, 470, 471, 459), (459, 471, 472, 460), (460, 472, 473, 461), (461, 473, 474, 462), (462, 474, 475, 463), (463, 475, 476, 464), (464, 476, 477, 465), (465, 477, 478, 466), (466, 478, 479, 467), (467, 479, 468, 456), (468, 480, 481, 469), (469, 481, 482, 470), (470, 482, 483, 471), (471, 483, 484, 472), (472, 484, 485, 473), (473, 485, 486, 474), (474, 486, 487, 475), (475, 487, 488, 476), (476, 488, 489, 477), (477, 489, 490, 478), (478, 490, 491, 479), (479, 491, 480, 468), (480, 492, 493, 481), (481, 493, 494, 482), (482, 494, 495, 483), (483, 495, 496, 484), (484, 496, 497, 485), (485, 497, 498, 486), (486, 498, 499, 487), (487, 499, 500, 488), (488, 500, 501, 489), (489, 501, 502, 490), (490, 502, 503, 491), (491, 503, 492, 480), (492, 504, 505, 493), (493, 505, 506, 494), (494, 506, 507, 495), (495, 507, 508, 496), (496, 508, 509, 497), (497, 509, 510, 498), (498, 510, 511, 499), (499, 511, 512, 500), (500, 512, 513, 501), (501, 513, 514, 502), (502, 514, 515, 503), (503, 515, 504, 492), (504, 516, 517, 505), (505, 517, 518, 506), (506, 518, 519, 507), (507, 519, 520, 508), (508, 520, 521, 509), (509, 521, 522, 510), (510, 522, 523, 511), (511, 523, 524, 512), (512, 524, 525, 513), (513, 525, 526, 514), (514, 526, 527, 515), (515, 527, 516, 504), (516, 528, 529, 517), (517, 529, 530, 518), (518, 530, 531, 519), (519, 531, 532, 520), (520, 532, 533, 521), (521, 533, 534, 522), (522, 534, 535, 523), (523, 535, 536, 524), (524, 536, 537, 525), (525, 537, 538, 526), (526, 538, 539, 527), (527, 539, 528, 516), (528, 540, 541, 529), (529, 541, 542, 530), (530, 542, 543, 531), (531, 543, 544, 532), (532, 544, 545, 533), (533, 545, 546, 534), (534, 546, 547, 535), (535, 547, 548, 536), (536, 548, 549, 537), (537, 549, 550, 538), (538, 550, 551, 539), (539, 551, 540, 528), (540, 552, 553, 541), (541, 553, 554, 542), (542, 554, 555, 543), (543, 555, 556, 544), (544, 556, 557, 545), (545, 557, 558, 546), (546, 558, 559, 547), (547, 559, 560, 548), (548, 560, 561, 549), (549, 561, 562, 550), (550, 562, 563, 551), (551, 563, 552, 540), (552, 564, 565, 553), (553, 565, 566, 554), (554, 566, 567, 555), (555, 567, 568, 556), (556, 568, 569, 557), (557, 569, 570, 558), (558, 570, 571, 559), (559, 571, 572, 560), (560, 572, 573, 561), (561, 573, 574, 562), (562, 574, 575, 563), (563, 575, 564, 552), (564, 0, 1, 565), (565, 1, 2, 566), (566, 2, 3, 567), (567, 3, 4, 568), (568, 4, 5, 569), (569, 5, 6, 570), (570, 6, 7, 571), (571, 7, 8, 572), (572, 8, 9, 573), (573, 9, 10, 574), (574, 10, 11, 575), (575, 11, 0, 564)])
_uv = me_torus.uv_layers.new(name='UVMap')
_uv.uv.foreach_set('vector', [0.4183, 0.2611, 0.419, 0.2935, 0.3986, 0.2989, 0.398, 0.2674, 0.398, 0.2674, 0.3986, 0.2989, 0.372, 0.2998, 0.3715, 0.2706, 0.3715, 0.2706, 0.372, 0.2998, 0.3465, 0.2959, 0.346, 0.27, 0.287, 0.5022, 0.303, 0.4856, 0.3202, 0.5063, 0.3062, 0.5208, 0.3062, 0.5208, 0.3202, 0.5063, 0.3413, 0.5201, 0.3287, 0.5331, 0.9606, 1.0, 0.9553, 0.9869, 0.9816, 0.9822, 0.9867, 0.9948, 0.7581, 0.7454, 0.769, 0.7615, 0.7493, 0.7688, 0.7378, 0.752, 0.7378, 0.752, 0.7493, 0.7688, 0.7271, 0.7833, 0.7143, 0.7646, 0.7143, 0.7646, 0.7271, 0.7833, 0.7085, 0.8012, 0.6939, 0.7798, 0.6218, 0.06033, 0.5999, 0.05297, 0.6056, 0.02667, 0.6302, 0.03495, 0.6302, 0.03495, 0.6056, 0.02667, 0.618, 0.004791, 0.6446, 0.01374, 0.9078, 0.4627, 0.8995, 0.483, 0.8732, 0.4782, 0.8818, 0.4573, 0.419, 0.2935, 0.4159, 0.3249, 0.3956, 0.3294, 0.3986, 0.2989, 0.3986, 0.2989, 0.3956, 0.3294, 0.3693, 0.328, 0.372, 0.2998, 0.372, 0.2998, 0.3693, 0.328, 0.344, 0.321, 0.3465, 0.2959, 0.303, 0.4856, 0.3208, 0.472, 0.3357, 0.4944, 0.3202, 0.5063, 0.3202, 0.5063, 0.3357, 0.4944, 0.3552, 0.5094, 0.3413, 0.5201, 0.9553, 0.9869, 0.9507, 0.9717, 0.9772, 0.9677, 0.9816, 0.9822, 0.769, 0.7615, 0.7815, 0.7758, 0.7623, 0.7838, 0.7493, 0.7688, 0.7493, 0.7688, 0.7623, 0.7838, 0.7416, 0.8, 0.7271, 0.7833, 0.7271, 0.7833, 0.7416, 0.8, 0.725, 0.8203, 0.7085, 0.8012, 0.5999, 0.05297, 0.5778, 0.04903, 0.5807, 0.02224, 0.6056, 0.02667, 0.6056, 0.02667, 0.5807, 0.02224, 0.5911, 0.0, 0.618, 0.004791, 0.8995, 0.483, 0.8921, 0.5066, 0.8657, 0.5024, 0.8732, 0.4782, 0.8657, 0.5024, 0.8593, 0.5296, 0.8366, 0.5338, 0.8428, 0.5074, 0.3956, 0.3294, 0.389, 0.3585, 0.3632, 0.3549, 0.3693, 0.328, 0.3693, 0.328, 0.3632, 0.3549, 0.3386, 0.3449, 0.344, 0.321, 0.3208, 0.472, 0.34, 0.4615, 0.3526, 0.4853, 0.3357, 0.4944, 0.9276, 0.9838, 0.9232, 0.9647, 0.9467, 0.9547, 0.9507, 0.9717, 0.9507, 0.9717, 0.9467, 0.9547, 0.9734, 0.9514, 0.9772, 0.9677, 0.9772, 0.9677, 0.9734, 0.9514, 0.9961, 0.9557, 1.0, 0.9727, 0.7623, 0.7838, 0.7765, 0.7966, 0.7576, 0.8144, 0.7416, 0.8, 0.7416, 0.8, 0.7576, 0.8144, 0.7433, 0.8367, 0.725, 0.8203, 0.5778, 0.04903, 0.5559, 0.04858, 0.5561, 0.02173, 0.5807, 0.02224, 0.9151, 0.5187, 0.9094, 0.5432, 0.8859, 0.533, 0.8921, 0.5066, 0.8921, 0.5066, 0.8859, 0.533, 0.8593, 0.5296, 0.8657, 0.5024, 0.8593, 0.5296, 0.8542, 0.5591, 0.8316, 0.5626, 0.8366, 0.5338, 0.389, 0.3585, 0.379, 0.3856, 0.3539, 0.38, 0.3632, 0.3549, 0.3632, 0.3549, 0.3539, 0.38, 0.3304, 0.3672, 0.3386, 0.3449, 0.34, 0.4615, 0.3604, 0.4544, 0.3704, 0.479, 0.3526, 0.4853, 0.9232, 0.9647, 0.9197, 0.944, 0.9436, 0.9361, 0.9467, 0.9547, 0.9467, 0.9547, 0.9436, 0.9361, 0.9704, 0.9336, 0.9734, 0.9514, 0.9734, 0.9514, 0.9704, 0.9336, 0.9929, 0.9372, 0.9961, 0.9557, 0.7765, 0.7966, 0.7919, 0.8072, 0.7747, 0.8262, 0.7576, 0.8144, 0.7576, 0.8144, 0.7747, 0.8262, 0.7629, 0.8502, 0.7433, 0.8367, 0.5559, 0.04858, 0.5345, 0.05163, 0.532, 0.02516, 0.5561, 0.02173, 0.9094, 0.5432, 0.9048, 0.5698, 0.8809, 0.5618, 0.8859, 0.533, 0.8859, 0.533, 0.8809, 0.5618, 0.8542, 0.5591, 0.8593, 0.5296, 0.8542, 0.5591, 0.8504, 0.5907, 0.828, 0.5933, 0.8316, 0.5626, 0.379, 0.3856, 0.3657, 0.4103, 0.3417, 0.4028, 0.3539, 0.38, 0.3539, 0.38, 0.3417, 0.4028, 0.3195, 0.3875, 0.3304, 0.3672, 0.3604, 0.4544, 0.3816, 0.4508, 0.3889, 0.4759, 0.3704, 0.479, 0.9197, 0.944, 0.9172, 0.9219, 0.9413, 0.9163, 0.9436, 0.9361, 0.9436, 0.9361, 0.9413, 0.9163, 0.9682, 0.9147, 0.9704, 0.9336, 0.9704, 0.9336, 0.9682, 0.9147, 0.9907, 0.9174, 0.9929, 0.9372, 0.7919, 0.8072, 0.8081, 0.8152, 0.7928, 0.8352, 0.7747, 0.8262, 0.7747, 0.8262, 0.7928, 0.8352, 0.7836, 0.8605, 0.7629, 0.8502, 0.5345, 0.05163, 0.514, 0.05812, 0.509, 0.03246, 0.532, 0.02516, 0.9048, 0.5698, 0.9014, 0.5982, 0.8773, 0.5925, 0.8809, 0.5618, 0.8809, 0.5618, 0.8773, 0.5925, 0.8504, 0.5907, 0.8542, 0.5591, 0.8504, 0.5907, 0.8481, 0.6236, 0.8257, 0.6254, 0.828, 0.5933, 0.3657, 0.4103, 0.3494, 0.4321, 0.3266, 0.423, 0.3417, 0.4028, 0.3417, 0.4028, 0.3266, 0.423, 0.3061, 0.4054, 0.3195, 0.3875, 0.3816, 0.4508, 0.4032, 0.4507, 0.4078, 0.4758, 0.3889, 0.4759, 0.9172, 0.9219, 0.9157, 0.8989, 0.94, 0.8957, 0.9413, 0.9163, 0.9413, 0.9163, 0.94, 0.8957, 0.9669, 0.8949, 0.9682, 0.9147, 0.9682, 0.9147, 0.9669, 0.8949, 0.9893, 0.8967, 0.9907, 0.9174, 0.8081, 0.8152, 0.8248, 0.8206, 0.8115, 0.8413, 0.7928, 0.8352, 0.7928, 0.8352, 0.8115, 0.8413, 0.8049, 0.8674, 0.7836, 0.8605, 0.514, 0.05812, 0.4948, 0.06795, 0.4874, 0.04352, 0.509, 0.03246, 0.9014, 0.5982, 0.8993, 0.6278, 0.875, 0.6245, 0.8773, 0.5925, 0.8773, 0.5925, 0.875, 0.6245, 0.8481, 0.6236, 0.8504, 0.5907, 0.8481, 0.6236, 0.8472, 0.6574, 0.8248, 0.6583, 0.8257, 0.6254, 0.3494, 0.4321, 0.3303, 0.4507, 0.3089, 0.4401, 0.3266, 0.423, 0.3266, 0.423, 0.3089, 0.4401, 0.2904, 0.4207, 0.3061, 0.4054, 0.3061, 0.4054, 0.2904, 0.4207, 0.2796, 0.3975, 0.2934, 0.3841, 0.9157, 0.8989, 0.9151, 0.8752, 0.9395, 0.8745, 0.94, 0.8957, 0.94, 0.8957, 0.9395, 0.8745, 0.9665, 0.8746, 0.9669, 0.8949, 0.9669, 0.8949, 0.9665, 0.8746, 0.9888, 0.8755, 0.9893, 0.8967, 0.5303, 0.1031, 0.5165, 0.1133, 0.4951, 0.1011, 0.5105, 0.08977, 0.5105, 0.08977, 0.4951, 0.1011, 0.4772, 0.08094, 0.4948, 0.06795, 0.4948, 0.06795, 0.4772, 0.08094, 0.4675, 0.05813, 0.4874, 0.04352, 0.8993, 0.6278, 0.8985, 0.6582, 0.8741, 0.6574, 0.875, 0.6245, 0.875, 0.6245, 0.8741, 0.6574, 0.8472, 0.6574, 0.8481, 0.6236, 0.8472, 0.6574, 0.8478, 0.6915, 0.8254, 0.6914, 0.8248, 0.6583, 0.2251, 0.9334, 0.1985, 0.9273, 0.2119, 0.9061, 0.2365, 0.9117, 0.2365, 0.9117, 0.2119, 0.9061, 0.2188, 0.8801, 0.2407, 0.885, 0.2904, 0.4207, 0.2727, 0.433, 0.2642, 0.4083, 0.2796, 0.3975, 0.9151, 0.8752, 0.9157, 0.8514, 0.94, 0.8531, 0.9395, 0.8745, 0.9395, 0.8745, 0.94, 0.8531, 0.9669, 0.8542, 0.9665, 0.8746, 0.9665, 0.8746, 0.9669, 0.8542, 0.9893, 0.8542, 0.9888, 0.8755, 0.5165, 0.1133, 0.5042, 0.1258, 0.4813, 0.1151, 0.4951, 0.1011, 0.4951, 0.1011, 0.4813, 0.1151, 0.4615, 0.09688, 0.4772, 0.08094, 0.6577, 0.4828, 0.6361, 0.4825, 0.6291, 0.4573, 0.6534, 0.4576, 0.8985, 0.6582, 0.899, 0.6889, 0.8747, 0.6906, 0.8741, 0.6574, 0.8741, 0.6574, 0.8747, 0.6906, 0.8478, 0.6915, 0.8472, 0.6574, 0.8478, 0.6915, 0.8498, 0.7252, 0.8274, 0.7242, 0.8254, 0.6914, 0.1985, 0.9273, 0.1723, 0.9171, 0.1877, 0.8966, 0.2119, 0.9061, 0.2119, 0.9061, 0.1877, 0.8966, 0.1973, 0.8717, 0.2188, 0.8801, 0.2727, 0.433, 0.2533, 0.4422, 0.2472, 0.4163, 0.2642, 0.4083, 0.9157, 0.8514, 0.9172, 0.8278, 0.9413, 0.832, 0.94, 0.8531, 0.94, 0.8531, 0.9413, 0.832, 0.9682, 0.8339, 0.9669, 0.8542, 0.9669, 0.8542, 0.9682, 0.8339, 0.9907, 0.8331, 0.9893, 0.8542, 0.5042, 0.1258, 0.4935, 0.1404, 0.4695, 0.1314, 0.4813, 0.1151, 0.4813, 0.1151, 0.4695, 0.1314, 0.4479, 0.1155, 0.4615, 0.09688, 0.6361, 0.4825, 0.6149, 0.4858, 0.6052, 0.461, 0.6291, 0.4573, 0.899, 0.6889, 0.9009, 0.7192, 0.8767, 0.7234, 0.8747, 0.6906, 0.8747, 0.6906, 0.8767, 0.7234, 0.8498, 0.7252, 0.8478, 0.6915, 0.8498, 0.7252, 0.8533, 0.7581, 0.8308, 0.7562, 0.8274, 0.7242, 0.1723, 0.9171, 0.1471, 0.903, 0.1644, 0.8835, 0.1877, 0.8966, 0.1877, 0.8966, 0.1644, 0.8835, 0.1766, 0.86, 0.1973, 0.8717, 0.2533, 0.4422, 0.2325, 0.4481, 0.229, 0.4215, 0.2472, 0.4163, 0.9172, 0.8278, 0.9197, 0.8048, 0.9436, 0.8114, 0.9413, 0.832, 0.9413, 0.832, 0.9436, 0.8114, 0.9704, 0.8142, 0.9682, 0.8339, 0.9682, 0.8339, 0.9704, 0.8142, 0.9929, 0.8125, 0.9907, 0.8331, 0.4935, 0.1404, 0.4847, 0.1568, 0.4597, 0.1497, 0.4695, 0.1314, 0.4695, 0.1314, 0.4597, 0.1497, 0.4367, 0.1364, 0.4479, 0.1155, 0.6149, 0.4858, 0.5944, 0.4926, 0.5822, 0.4687, 0.6052, 0.461, 0.9009, 0.7192, 0.904, 0.7488, 0.8801, 0.7553, 0.8767, 0.7234, 0.8767, 0.7234, 0.8801, 0.7553, 0.8533, 0.7581, 0.8498, 0.7252, 0.8533, 0.7581, 0.8582, 0.7894, 0.8355, 0.7867, 0.8308, 0.7562, 0.1471, 0.903, 0.1232, 0.8851, 0.1423, 0.867, 0.1644, 0.8835, 0.1644, 0.8835, 0.1423, 0.867, 0.1569, 0.8453, 0.1766, 0.86, 0.2325, 0.4481, 0.2108, 0.4507, 0.21, 0.4237, 0.229, 0.4215, 0.9197, 0.8048, 0.9232, 0.7828, 0.9467, 0.7918, 0.9436, 0.8114, 0.9436, 0.8114, 0.9467, 0.7918, 0.9734, 0.7954, 0.9704, 0.8142, 0.9704, 0.8142, 0.9734, 0.7954, 0.9961, 0.7928, 0.9929, 0.8125, 0.4847, 0.1568, 0.478, 0.1748, 0.4521, 0.1698, 0.4597, 0.1497, 0.4597, 0.1497, 0.4521, 0.1698, 0.4281, 0.1594, 0.4367, 0.1364, 0.5944, 0.4926, 0.575, 0.5028, 0.5604, 0.4801, 0.5822, 0.4687, 0.904, 0.7488, 0.9084, 0.7771, 0.8848, 0.7859, 0.8801, 0.7553, 0.8801, 0.7553, 0.8848, 0.7859, 0.8582, 0.7894, 0.8533, 0.7581, 0.8582, 0.7894, 0.8643, 0.8188, 0.8415, 0.8154, 0.8355, 0.7867, 0.1232, 0.8851, 0.101, 0.8637, 0.1218, 0.8473, 0.1423, 0.867, 0.1423, 0.867, 0.1218, 0.8473, 0.1387, 0.8278, 0.1569, 0.8453, 0.2108, 0.4507, 0.1883, 0.4498, 0.1904, 0.4229, 0.21, 0.4237, 0.9232, 0.7828, 0.9276, 0.7623, 0.9507, 0.7734, 0.9467, 0.7918, 0.9467, 0.7918, 0.9507, 0.7734, 0.9772, 0.7778, 0.9734, 0.7954, 0.9734, 0.7954, 0.9772, 0.7778, 1.0, 0.7744, 0.9961, 0.7928, 0.478, 0.1748, 0.4734, 0.194, 0.447, 0.1913, 0.4521, 0.1698, 0.4521, 0.1698, 0.447, 0.1913, 0.4222, 0.1839, 0.4281, 0.1594, 0.575, 0.5028, 0.557, 0.5161, 0.5401, 0.4951, 0.5604, 0.4801, 0.9084, 0.7771, 0.9139, 0.8035, 0.8908, 0.8145, 0.8848, 0.7859, 0.8848, 0.7859, 0.8908, 0.8145, 0.8643, 0.8188, 0.8582, 0.7894, 0.08195, 0.8728, 0.06135, 0.8478, 0.08094, 0.8394, 0.101, 0.8637, 0.101, 0.8637, 0.08094, 0.8394, 0.1032, 0.8247, 0.1218, 0.8473, 0.1218, 0.8473, 0.1032, 0.8247, 0.1222, 0.8077, 0.1387, 0.8278, 0.1883, 0.4498, 0.1657, 0.4455, 0.1705, 0.4192, 0.1904, 0.4229, 0.1904, 0.4229, 0.1705, 0.4192, 0.1819, 0.3962, 0.1997, 0.3996, 0.9507, 0.7734, 0.9553, 0.7565, 0.9816, 0.7617, 0.9772, 0.7778, 0.4943, 0.1914, 0.492, 0.2107, 0.471, 0.2142, 0.4734, 0.194, 0.4734, 0.194, 0.471, 0.2142, 0.4443, 0.2138, 0.447, 0.1913, 0.447, 0.1913, 0.4443, 0.2138, 0.4191, 0.2097, 0.4222, 0.1839, 0.557, 0.5161, 0.5407, 0.5325, 0.5218, 0.5135, 0.5401, 0.4951, 0.5401, 0.4951, 0.5218, 0.5135, 0.4994, 0.5009, 0.5192, 0.4811, 0.8908, 0.8145, 0.8979, 0.8407, 0.8716, 0.8457, 0.8643, 0.8188, 0.06135, 0.8478, 0.04329, 0.82, 0.06335, 0.8123, 0.08094, 0.8394, 0.08094, 0.8394, 0.06335, 0.8123, 0.08695, 0.7997, 0.1032, 0.8247, 0.1032, 0.8247, 0.08695, 0.7997, 0.1078, 0.7855, 0.1222, 0.8077, 0.1657, 0.4455, 0.1431, 0.4378, 0.1508, 0.4125, 0.1705, 0.4192, 0.1705, 0.4192, 0.1508, 0.4125, 0.1642, 0.3902, 0.1819, 0.3962, 0.9553, 0.7565, 0.9606, 0.7415, 0.9867, 0.7473, 0.9816, 0.7617, 0.492, 0.2107, 0.4919, 0.2306, 0.4709, 0.2349, 0.471, 0.2142, 0.471, 0.2142, 0.4709, 0.2349, 0.4442, 0.2369, 0.4443, 0.2138, 0.4443, 0.2138, 0.4442, 0.2369, 0.419, 0.2361, 0.4191, 0.2097, 0.5407, 0.5325, 0.5264, 0.5515, 0.5058, 0.5349, 0.5218, 0.5135, 0.5218, 0.5135, 0.5058, 0.5349, 0.4821, 0.5241, 0.4994, 0.5009, 0.8979, 0.8407, 0.9061, 0.864, 0.88, 0.8697, 0.8716, 0.8457, 0.04329, 0.82, 0.02806, 0.79, 0.04854, 0.7831, 0.06335, 0.8123, 0.06335, 0.8123, 0.04854, 0.7831, 0.07325, 0.7727, 0.08695, 0.7997, 0.08695, 0.7997, 0.07325, 0.7727, 0.09558, 0.7615, 0.1078, 0.7855, 0.1431, 0.4378, 0.1211, 0.4269, 0.1315, 0.4029, 0.1508, 0.4125, 0.1508, 0.4125, 0.1315, 0.4029, 0.147, 0.3817, 0.1642, 0.3902, 0.9606, 0.7415, 0.9665, 0.7287, 0.9923, 0.735, 0.9867, 0.7473, 0.4919, 0.2306, 0.4939, 0.2506, 0.473, 0.2559, 0.4709, 0.2349, 0.4709, 0.2349, 0.473, 0.2559, 0.4465, 0.2604, 0.4442, 0.2369, 0.4442, 0.2369, 0.4465, 0.2604, 0.4217, 0.2629, 0.419, 0.2361, 0.5264, 0.5515, 0.5144, 0.5729, 0.4922, 0.5589, 0.5058, 0.5349, 0.5058, 0.5349, 0.4922, 0.5589, 0.4674, 0.5501, 0.4821, 0.5241, 0.9061, 0.864, 0.9151, 0.884, 0.8893, 0.8903, 0.88, 0.8697, 0.02806, 0.79, 0.01594, 0.7583, 0.03675, 0.7523, 0.04854, 0.7831, 0.04854, 0.7831, 0.03675, 0.7523, 0.06234, 0.7442, 0.07325, 0.7727, 0.07325, 0.7727, 0.06234, 0.7442, 0.08588, 0.7362, 0.09558, 0.7615, 0.1211, 0.4269, 0.09995, 0.413, 0.113, 0.3908, 0.1315, 0.4029, 0.1315, 0.4029, 0.113, 0.3908, 0.1304, 0.3708, 0.147, 0.3817, 0.147, 0.3817, 0.1304, 0.3708, 0.1474, 0.3584, 0.1633, 0.3688, 0.4939, 0.2506, 0.4981, 0.2706, 0.4773, 0.2767, 0.473, 0.2559, 0.473, 0.2559, 0.4773, 0.2767, 0.4514, 0.2836, 0.4465, 0.2604, 0.4465, 0.2604, 0.4514, 0.2836, 0.4272, 0.2895, 0.4217, 0.2629, 0.5144, 0.5729, 0.5048, 0.5962, 0.4815, 0.5852, 0.4922, 0.5589, 0.4922, 0.5589, 0.4815, 0.5852, 0.4558, 0.5785, 0.4674, 0.5501, 0.4674, 0.5501, 0.4558, 0.5785, 0.4347, 0.5779, 0.4467, 0.5487, 0.01594, 0.7583, 0.007138, 0.7254, 0.02817, 0.7202, 0.03675, 0.7523, 0.03675, 0.7523, 0.02817, 0.7202, 0.05442, 0.7146, 0.06234, 0.7442, 0.06234, 0.7442, 0.05442, 0.7146, 0.07883, 0.7098, 0.08588, 0.7362, 0.09995, 0.413, 0.08007, 0.3963, 0.09562, 0.3762, 0.113, 0.3908, 0.113, 0.3908, 0.09562, 0.3762, 0.1148, 0.3577, 0.1304, 0.3708, 0.1304, 0.3708, 0.1148, 0.3577, 0.1325, 0.3459, 0.1474, 0.3584, 0.4981, 0.2706, 0.5043, 0.2901, 0.4838, 0.297, 0.4773, 0.2767, 0.4773, 0.2767, 0.4838, 0.297, 0.4586, 0.3063, 0.4514, 0.2836, 0.4514, 0.2836, 0.4586, 0.3063, 0.4355, 0.3155, 0.4272, 0.2895, 0.5048, 0.5962, 0.4979, 0.6212, 0.4736, 0.6133, 0.4815, 0.5852, 0.4815, 0.5852, 0.4736, 0.6133, 0.4473, 0.6089, 0.4558, 0.5785, 0.4558, 0.5785, 0.4473, 0.6089, 0.426, 0.6091, 0.4347, 0.5779, 0.007138, 0.7254, 0.001792, 0.6918, 0.02297, 0.6876, 0.02817, 0.7202, 0.02817, 0.7202, 0.02297, 0.6876, 0.04961, 0.6844, 0.05442, 0.7146, 0.05442, 0.7146, 0.04961, 0.6844, 0.07456, 0.683, 0.07883, 0.7098, 0.08007, 0.3963, 0.06178, 0.3771, 0.07962, 0.3594, 0.09562, 0.3762, 0.09562, 0.3762, 0.07962, 0.3594, 0.1005, 0.3427, 0.1148, 0.3577, 0.1148, 0.3577, 0.1005, 0.3427, 0.1188, 0.3315, 0.1325, 0.3459, 0.5043, 0.2901, 0.5125, 0.3087, 0.4924, 0.3165, 0.4838, 0.297, 0.4838, 0.297, 0.4924, 0.3165, 0.4682, 0.3281, 0.4586, 0.3063, 0.4586, 0.3063, 0.4682, 0.3281, 0.4464, 0.3404, 0.4355, 0.3155, 0.4979, 0.6212, 0.4937, 0.6473, 0.4689, 0.6427, 0.4736, 0.6133, 0.4736, 0.6133, 0.4689, 0.6427, 0.4422, 0.6407, 0.4473, 0.6089, 0.4473, 0.6089, 0.4422, 0.6407, 0.4207, 0.6417, 0.426, 0.6091, 0.001792, 0.6918, 0.0, 0.6583, 0.02123, 0.6549, 0.02297, 0.6876, 0.02297, 0.6876, 0.02123, 0.6549, 0.04799, 0.6542, 0.04961, 0.6844, 0.04961, 0.6844, 0.04799, 0.6542, 0.07312, 0.6561, 0.07456, 0.683, 0.06178, 0.3771, 0.04539, 0.3558, 0.06528, 0.3407, 0.07962, 0.3594, 0.07962, 0.3594, 0.06528, 0.3407, 0.08766, 0.3259, 0.1005, 0.3427, 0.1005, 0.3427, 0.08766, 0.3259, 0.1065, 0.3154, 0.1188, 0.3315, 0.5125, 0.3087, 0.5225, 0.3263, 0.5028, 0.3349, 0.4924, 0.3165, 0.4924, 0.3165, 0.5028, 0.3349, 0.4798, 0.3486, 0.4682, 0.3281, 0.4682, 0.3281, 0.4798, 0.3486, 0.4597, 0.3638, 0.4464, 0.3404, 0.4937, 0.6473, 0.4923, 0.6742, 0.4673, 0.6729, 0.4689, 0.6427, 0.4689, 0.6427, 0.4673, 0.6729, 0.4405, 0.6733, 0.4422, 0.6407, 0.4422, 0.6407, 0.4405, 0.6733, 0.419, 0.6753, 0.4207, 0.6417, 0.0, 0.6583, 0.001792, 0.6252, 0.02297, 0.6228, 0.02123, 0.6549, 0.02123, 0.6549, 0.02297, 0.6228, 0.04961, 0.6244, 0.04799, 0.6542, 0.04799, 0.6542, 0.04961, 0.6244, 0.07456, 0.6297, 0.07312, 0.6561, 0.04539, 0.3558, 0.03119, 0.3326, 0.05286, 0.3204, 0.06528, 0.3407, 0.06528, 0.3407, 0.05286, 0.3204, 0.07653, 0.3078, 0.08766, 0.3259, 0.08766, 0.3259, 0.07653, 0.3078, 0.09588, 0.2981, 0.1065, 0.3154, 0.5225, 0.3263, 0.5341, 0.3424, 0.5149, 0.3517, 0.5028, 0.3349, 0.5028, 0.3349, 0.5149, 0.3517, 0.4934, 0.3674, 0.4798, 0.3486, 0.4798, 0.3486, 0.4934, 0.3674, 0.4752, 0.3853, 0.4597, 0.3638, 0.4923, 0.6742, 0.4937, 0.7013, 0.4689, 0.7034, 0.4673, 0.6729, 0.4673, 0.6729, 0.4689, 0.7034, 0.4422, 0.7063, 0.4405, 0.6733, 0.4405, 0.6733, 0.4422, 0.7063, 0.4207, 0.7092, 0.419, 0.6753, 0.001792, 0.6252, 0.007138, 0.5933, 0.02817, 0.5917, 0.02297, 0.6228, 0.02297, 0.6228, 0.02817, 0.5917, 0.05442, 0.5957, 0.04961, 0.6244, 0.04961, 0.6244, 0.05442, 0.5957, 0.07883, 0.6041, 0.07456, 0.6297, 0.03119, 0.3326, 0.01943, 0.308, 0.04256, 0.2989, 0.05286, 0.3204, 0.05286, 0.3204, 0.04256, 0.2989, 0.06732, 0.2885, 0.07653, 0.3078, 0.07653, 0.3078, 0.06732, 0.2885, 0.08705, 0.2796, 0.09588, 0.2981, 0.5341, 0.3424, 0.5471, 0.3568, 0.5286, 0.3668, 0.5149, 0.3517, 0.5149, 0.3517, 0.5286, 0.3668, 0.5086, 0.3842, 0.4934, 0.3674, 0.4934, 0.3674, 0.5086, 0.3842, 0.4926, 0.4045, 0.4752, 0.3853, 0.4937, 0.7013, 0.4979, 0.7282, 0.4736, 0.7337, 0.4689, 0.7034, 0.4689, 0.7034, 0.4736, 0.7337, 0.4473, 0.7391, 0.4422, 0.7063, 0.4422, 0.7063, 0.4473, 0.7391, 0.426, 0.7429, 0.4207, 0.7092, 0.007138, 0.5933, 0.01595, 0.563, 0.03675, 0.5622, 0.02817, 0.5917, 0.02817, 0.5917, 0.03675, 0.5622, 0.06234, 0.5684, 0.05442, 0.5957, 0.05442, 0.5957, 0.06234, 0.5684, 0.08588, 0.5799, 0.07883, 0.6041, 0.01943, 0.308, 0.01029, 0.2824, 0.03457, 0.2765, 0.04256, 0.2989, 0.04256, 0.2989, 0.03457, 0.2765, 0.06016, 0.2684, 0.06732, 0.2885, 0.06732, 0.2885, 0.06016, 0.2684, 0.0802, 0.2604, 0.08705, 0.2796, 0.5471, 0.3568, 0.5614, 0.3693, 0.5435, 0.3798, 0.5286, 0.3668, 0.5286, 0.3668, 0.5435, 0.3798, 0.5253, 0.3988, 0.5086, 0.3842, 0.5086, 0.3842, 0.5253, 0.3988, 0.5117, 0.4211, 0.4926, 0.4045, 0.4979, 0.7282, 0.5048, 0.7545, 0.4815, 0.7633, 0.4736, 0.7337, 0.4736, 0.7337, 0.4815, 0.7633, 0.4558, 0.771, 0.4473, 0.7391, 0.4473, 0.7391, 0.4558, 0.771, 0.4347, 0.7757, 0.426, 0.7429, 0.01595, 0.563, 0.02806, 0.5348, 0.04854, 0.5348, 0.03675, 0.5622, 0.03675, 0.5622, 0.04854, 0.5348, 0.07325, 0.5431, 0.06234, 0.5684, 0.06234, 0.5684, 0.07325, 0.5431, 0.09558, 0.5574, 0.08588, 0.5799, 0.01029, 0.2824, 0.003945, 0.2562, 0.02902, 0.2536, 0.03457, 0.2765, 0.03457, 0.2765, 0.02902, 0.2536, 0.05519, 0.248, 0.06016, 0.2684, 0.06016, 0.2684, 0.05519, 0.248, 0.07544, 0.2408, 0.0802, 0.2604, 0.5614, 0.3693, 0.5767, 0.3797, 0.5594, 0.3906, 0.5435, 0.3798, 0.5435, 0.3798, 0.5594, 0.3906, 0.5431, 0.4109, 0.5253, 0.3988, 0.5253, 0.3988, 0.5431, 0.4109, 0.532, 0.4349, 0.5117, 0.4211, 0.5048, 0.7545, 0.5144, 0.7796, 0.4922, 0.7916, 0.4815, 0.7633, 0.4815, 0.7633, 0.4922, 0.7916, 0.4674, 0.8016, 0.4558, 0.771, 0.4558, 0.771, 0.4674, 0.8016, 0.4467, 0.8071, 0.4347, 0.7757, 0.02806, 0.5348, 0.04329, 0.5093, 0.06335, 0.51, 0.04854, 0.5348, 0.04854, 0.5348, 0.06335, 0.51, 0.08695, 0.5201, 0.07325, 0.5431, 0.07325, 0.5431, 0.08695, 0.5201, 0.1078, 0.537, 0.09558, 0.5574, 0.003945, 0.2562, 0.0004948, 0.23, 0.026, 0.2306, 0.02902, 0.2536, 0.02902, 0.2536, 0.026, 0.2306, 0.05248, 0.2274, 0.05519, 0.248, 0.05519, 0.248, 0.05248, 0.2274, 0.07286, 0.2211, 0.07544, 0.2408, 0.5767, 0.3797, 0.5926, 0.3876, 0.5761, 0.399, 0.5594, 0.3906, 0.5594, 0.3906, 0.5761, 0.399, 0.5617, 0.4202, 0.5431, 0.4109, 0.5431, 0.4109, 0.5617, 0.4202, 0.5533, 0.4456, 0.532, 0.4349, 0.5144, 0.7796, 0.5264, 0.8032, 0.5058, 0.8181, 0.4922, 0.7916, 0.4922, 0.7916, 0.5058, 0.8181, 0.4821, 0.8303, 0.4674, 0.8016, 0.4674, 0.8016, 0.4821, 0.8303, 0.4617, 0.8366, 0.4467, 0.8071, 0.886, 0.4329, 0.8774, 0.4121, 0.9037, 0.4073, 0.912, 0.4276, 0.06335, 0.51, 0.08094, 0.4881, 0.1032, 0.4999, 0.08695, 0.5201, 0.08695, 0.5201, 0.1032, 0.4999, 0.1222, 0.519, 0.1078, 0.537, 0.0004948, 0.23, 0.0, 0.2041, 0.02556, 0.208, 0.026, 0.2306, 0.026, 0.2306, 0.02556, 0.208, 0.05209, 0.2071, 0.05248, 0.2274, 0.05248, 0.2274, 0.05209, 0.2071, 0.07248, 0.2017, 0.07286, 0.2211, 0.9867, 0.4626, 0.9816, 0.4751, 0.9553, 0.4704, 0.9606, 0.4573, 0.5761, 0.399, 0.5932, 0.4048, 0.5808, 0.4266, 0.5617, 0.4202, 0.5617, 0.4202, 0.5808, 0.4266, 0.5752, 0.4529, 0.5533, 0.4456, 0.5264, 0.8032, 0.5407, 0.8249, 0.5218, 0.8425, 0.5058, 0.8181, 0.5058, 0.8181, 0.5218, 0.8425, 0.4994, 0.8567, 0.4821, 0.8303, 0.4821, 0.8303, 0.4994, 0.8567, 0.4795, 0.8637, 0.4617, 0.8366, 0.8774, 0.4121, 0.8699, 0.3878, 0.8963, 0.3837, 0.9037, 0.4073, 0.08094, 0.4881, 0.101, 0.4697, 0.1218, 0.4829, 0.1032, 0.4999, 0.1032, 0.4999, 0.1218, 0.4829, 0.1387, 0.5039, 0.1222, 0.519, 0.0, 0.2041, 0.002469, 0.179, 0.02772, 0.186, 0.02556, 0.208, 0.02556, 0.208, 0.02772, 0.186, 0.05403, 0.1874, 0.05209, 0.2071, 0.05209, 0.2071, 0.05403, 0.1874, 0.07434, 0.1829, 0.07248, 0.2017, 0.9816, 0.4751, 0.9772, 0.4897, 0.9507, 0.4856, 0.9553, 0.4704, 0.5932, 0.4048, 0.6105, 0.4078, 0.6001, 0.4301, 0.5808, 0.4266, 0.5808, 0.4266, 0.6001, 0.4301, 0.5972, 0.4569, 0.5752, 0.4529, 0.5407, 0.8249, 0.557, 0.8443, 0.5401, 0.8643, 0.5218, 0.8425, 0.5218, 0.8425, 0.5401, 0.8643, 0.5192, 0.8802, 0.4994, 0.8567, 0.4994, 0.8567, 0.5192, 0.8802, 0.4999, 0.8879, 0.4795, 0.8637, 0.8699, 0.3878, 0.8635, 0.3607, 0.8901, 0.3573, 0.8963, 0.3837, 0.8963, 0.3837, 0.8901, 0.3573, 0.9136, 0.3471, 0.9194, 0.3715, 0.1218, 0.4829, 0.1423, 0.4692, 0.1569, 0.4917, 0.1387, 0.5039, 0.002469, 0.179, 0.007861, 0.1551, 0.03244, 0.1651, 0.02772, 0.186, 0.02772, 0.186, 0.03244, 0.1651, 0.05825, 0.1687, 0.05403, 0.1874, 1.0, 0.4846, 0.9961, 0.5016, 0.9734, 0.506, 0.9772, 0.4897, 0.9772, 0.4897, 0.9734, 0.506, 0.9467, 0.5027, 0.9507, 0.4856, 0.9507, 0.4856, 0.9467, 0.5027, 0.9232, 0.4926, 0.9276, 0.4736, 0.6001, 0.4301, 0.6193, 0.4305, 0.6192, 0.4573, 0.5972, 0.4569, 0.557, 0.8443, 0.575, 0.861, 0.5604, 0.883, 0.5401, 0.8643, 0.5401, 0.8643, 0.5604, 0.883, 0.5411, 0.9005, 0.5192, 0.8802, 0.847, 0.3828, 0.8408, 0.3564, 0.8635, 0.3607, 0.8699, 0.3878, 0.8635, 0.3607, 0.8584, 0.3311, 0.8852, 0.3285, 0.8901, 0.3573, 0.8901, 0.3573, 0.8852, 0.3285, 0.909, 0.3205, 0.9136, 0.3471, 0.1423, 0.4692, 0.1644, 0.4592, 0.1766, 0.4828, 0.1569, 0.4917, 0.007861, 0.1551, 0.01608, 0.1328, 0.03963, 0.1456, 0.03244, 0.1651, 0.03244, 0.1651, 0.03963, 0.1456, 0.06469, 0.1512, 0.05825, 0.1687, 0.9961, 0.5016, 0.9929, 0.5202, 0.9704, 0.5237, 0.9734, 0.506, 0.9734, 0.506, 0.9704, 0.5237, 0.9436, 0.5212, 0.9467, 0.5027, 0.9467, 0.5027, 0.9436, 0.5212, 0.9197, 0.5133, 0.9232, 0.4926, 0.6193, 0.4305, 0.638, 0.4278, 0.6405, 0.4543, 0.6192, 0.4573, 0.575, 0.861, 0.5944, 0.8747, 0.5822, 0.8985, 0.5604, 0.883, 0.5604, 0.883, 0.5822, 0.8985, 0.5647, 0.9173, 0.5411, 0.9005, 0.8408, 0.3564, 0.8358, 0.3276, 0.8584, 0.3311, 0.8635, 0.3607, 0.8584, 0.3311, 0.8546, 0.2996, 0.8815, 0.2978, 0.8852, 0.3285, 0.8852, 0.3285, 0.8815, 0.2978, 0.9056, 0.2921, 0.909, 0.3205, 0.1644, 0.4592, 0.1877, 0.453, 0.1973, 0.4773, 0.1766, 0.4828, 0.01608, 0.1328, 0.02699, 0.1125, 0.04918, 0.1278, 0.03963, 0.1456, 0.03963, 0.1456, 0.04918, 0.1278, 0.07324, 0.1353, 0.06469, 0.1512, 0.9929, 0.5202, 0.9907, 0.5399, 0.9682, 0.5427, 0.9704, 0.5237, 0.9704, 0.5237, 0.9682, 0.5427, 0.9413, 0.541, 0.9436, 0.5212, 0.9436, 0.5212, 0.9413, 0.541, 0.9172, 0.5354, 0.9197, 0.5133, 0.638, 0.4278, 0.6559, 0.4221, 0.661, 0.4478, 0.6405, 0.4543, 0.5944, 0.8747, 0.6149, 0.8853, 0.6052, 0.9105, 0.5822, 0.8985, 0.5822, 0.8985, 0.6052, 0.9105, 0.5896, 0.9302, 0.5647, 0.9173, 0.8358, 0.3276, 0.8322, 0.2969, 0.8546, 0.2996, 0.8584, 0.3311, 0.8546, 0.2996, 0.8523, 0.2666, 0.8792, 0.2657, 0.8815, 0.2978, 0.8815, 0.2978, 0.8792, 0.2657, 0.9035, 0.2624, 0.9056, 0.2921, 0.1877, 0.453, 0.2119, 0.4507, 0.2188, 0.4753, 0.1973, 0.4773, 0.02699, 0.1125, 0.0404, 0.09457, 0.06092, 0.1121, 0.04918, 0.1278, 0.04918, 0.1278, 0.06092, 0.1121, 0.08375, 0.1213, 0.07324, 0.1353, 0.9907, 0.5399, 0.9893, 0.5606, 0.9669, 0.5624, 0.9682, 0.5427, 0.9682, 0.5427, 0.9669, 0.5624, 0.94, 0.5616, 0.9413, 0.541, 0.9413, 0.541, 0.94, 0.5616, 0.9157, 0.5585, 0.9172, 0.5354, 0.6559, 0.4221, 0.6728, 0.4135, 0.6802, 0.438, 0.661, 0.4478, 0.6149, 0.8853, 0.6361, 0.8926, 0.6291, 0.9186, 0.6052, 0.9105, 0.6052, 0.9105, 0.6291, 0.9186, 0.6155, 0.939, 0.5896, 0.9302, 0.8322, 0.2969, 0.8299, 0.2649, 0.8523, 0.2666, 0.8546, 0.2996, 0.8523, 0.2666, 0.8514, 0.2328, 0.8784, 0.2328, 0.8792, 0.2657, 0.8792, 0.2657, 0.8784, 0.2328, 0.9027, 0.232, 0.9035, 0.2624, 0.2119, 0.4507, 0.2365, 0.4523, 0.2407, 0.4767, 0.2188, 0.4753, 0.0404, 0.09457, 0.05609, 0.07931, 0.07464, 0.09879, 0.06092, 0.1121, 0.06092, 0.1121, 0.07464, 0.09879, 0.09604, 0.1093, 0.08375, 0.1213, 0.9893, 0.5606, 0.9888, 0.5818, 0.9665, 0.5827, 0.9669, 0.5624, 0.9669, 0.5624, 0.9665, 0.5827, 0.9395, 0.5828, 0.94, 0.5616, 0.94, 0.5616, 0.9395, 0.5828, 0.9151, 0.5821, 0.9157, 0.5585, 0.6728, 0.4135, 0.6882, 0.4022, 0.6978, 0.425, 0.6802, 0.438, 0.6361, 0.8926, 0.6577, 0.8963, 0.6534, 0.9229, 0.6291, 0.9186, 0.6291, 0.9186, 0.6534, 0.9229, 0.6417, 0.9436, 0.6155, 0.939, 0.8299, 0.2649, 0.829, 0.232, 0.8514, 0.2328, 0.8523, 0.2666, 0.8514, 0.2328, 0.852, 0.1988, 0.8789, 0.1997, 0.8784, 0.2328, 0.8784, 0.2328, 0.8789, 0.1997, 0.9033, 0.2014, 0.9027, 0.232, 0.04535, 0.05612, 0.06525, 0.04223, 0.07378, 0.06696, 0.05609, 0.07931, 0.3879, 0.8608, 0.3666, 0.8538, 0.3758, 0.8285, 0.3945, 0.8346, 0.3945, 0.8346, 0.3758, 0.8285, 0.3911, 0.8086, 0.4078, 0.814, 0.9888, 0.5818, 0.9893, 0.6031, 0.9669, 0.6031, 0.9665, 0.5827, 0.9665, 0.5827, 0.9669, 0.6031, 0.94, 0.6042, 0.9395, 0.5828, 0.9395, 0.5828, 0.94, 0.6042, 0.9157, 0.6059, 0.9151, 0.5821, 0.8248, 0.4824, 0.8059, 0.4825, 0.7986, 0.4574, 0.8202, 0.4573, 0.6978, 0.425, 0.7136, 0.409, 0.7335, 0.4272, 0.7158, 0.4452, 0.7158, 0.4452, 0.7335, 0.4272, 0.7563, 0.4379, 0.7371, 0.4573, 0.829, 0.232, 0.8296, 0.1989, 0.852, 0.1988, 0.8514, 0.2328, 0.852, 0.1988, 0.854, 0.165, 0.8809, 0.1669, 0.8789, 0.1997, 0.8789, 0.1997, 0.8809, 0.1669, 0.9051, 0.171, 0.9033, 0.2014, 0.06525, 0.04223, 0.08707, 0.03186, 0.09317, 0.05775, 0.07378, 0.06696, 0.3666, 0.8538, 0.3459, 0.8435, 0.3577, 0.8196, 0.3758, 0.8285, 0.3758, 0.8285, 0.3577, 0.8196, 0.3749, 0.8005, 0.3911, 0.8086, 0.9893, 0.6031, 0.9907, 0.6243, 0.9682, 0.6234, 0.9669, 0.6031, 0.9669, 0.6031, 0.9682, 0.6234, 0.9413, 0.6253, 0.94, 0.6042, 0.94, 0.6042, 0.9413, 0.6253, 0.9172, 0.6296, 0.9157, 0.6059, 0.8059, 0.4825, 0.7874, 0.4857, 0.7774, 0.461, 0.7986, 0.4574, 0.7136, 0.409, 0.7272, 0.3904, 0.7487, 0.4063, 0.7335, 0.4272, 0.7335, 0.4272, 0.7487, 0.4063, 0.7728, 0.4153, 0.7563, 0.4379, 0.8296, 0.1989, 0.8316, 0.166, 0.854, 0.165, 0.852, 0.1988, 0.854, 0.165, 0.8575, 0.1322, 0.8843, 0.1349, 0.8809, 0.1669, 0.8809, 0.1669, 0.8843, 0.1349, 0.9082, 0.1414, 0.9051, 0.171, 0.08707, 0.03186, 0.1104, 0.0252, 0.1139, 0.05182, 0.09317, 0.05775, 0.3459, 0.8435, 0.3263, 0.8301, 0.3406, 0.8078, 0.3577, 0.8196, 0.3577, 0.8196, 0.3406, 0.8078, 0.3596, 0.79, 0.3749, 0.8005, 0.9907, 0.6243, 0.9929, 0.6448, 0.9704, 0.6431, 0.9682, 0.6234, 0.9682, 0.6234, 0.9704, 0.6431, 0.9436, 0.6459, 0.9413, 0.6253, 0.9413, 0.6253, 0.9436, 0.6459, 0.9197, 0.6525, 0.9172, 0.6296, 0.7874, 0.4857, 0.7696, 0.4919, 0.757, 0.4682, 0.7774, 0.461, 0.7272, 0.3904, 0.7384, 0.3695, 0.7613, 0.3827, 0.7487, 0.4063, 0.7487, 0.4063, 0.7613, 0.3827, 0.7864, 0.3898, 0.7728, 0.4153, 0.8316, 0.166, 0.835, 0.1341, 0.8575, 0.1322, 0.854, 0.165, 0.8575, 0.1322, 0.8624, 0.1008, 0.8891, 0.1044, 0.8843, 0.1349, 0.8843, 0.1349, 0.8891, 0.1044, 0.9126, 0.1132, 0.9082, 0.1414, 0.1104, 0.0252, 0.1349, 0.02235, 0.1357, 0.04929, 0.1139, 0.05182, 0.3263, 0.8301, 0.308, 0.8137, 0.3246, 0.7934, 0.3406, 0.8078, 0.3406, 0.8078, 0.3246, 0.7934, 0.3453, 0.7771, 0.3596, 0.79, 0.9929, 0.6448, 0.9961, 0.6645, 0.9734, 0.6619, 0.9704, 0.6431, 0.9704, 0.6431, 0.9734, 0.6619, 0.9467, 0.6656, 0.9436, 0.6459, 0.9436, 0.6459, 0.9467, 0.6656, 0.9232, 0.6745, 0.9197, 0.6525, 0.7696, 0.4919, 0.7527, 0.5011, 0.7377, 0.4786, 0.757, 0.4682, 0.7384, 0.3695, 0.747, 0.3465, 0.771, 0.3569, 0.7613, 0.3827, 0.7613, 0.3827, 0.771, 0.3569, 0.7969, 0.3619, 0.7864, 0.3898, 0.835, 0.1341, 0.8397, 0.1035, 0.8624, 0.1008, 0.8575, 0.1322, 0.8624, 0.1008, 0.8685, 0.07142, 0.895, 0.07575, 0.8891, 0.1044, 0.8891, 0.1044, 0.895, 0.07575, 0.9181, 0.08674, 0.9126, 0.1132, 0.1349, 0.02235, 0.1601, 0.02336, 0.1581, 0.05019, 0.1357, 0.04929, 0.308, 0.8137, 0.2915, 0.7946, 0.3101, 0.7767, 0.3246, 0.7934, 0.3246, 0.7934, 0.3101, 0.7767, 0.3323, 0.7621, 0.3453, 0.7771, 0.9961, 0.6645, 1.0, 0.6829, 0.9772, 0.6795, 0.9734, 0.6619, 0.9734, 0.6619, 0.9772, 0.6795, 0.9507, 0.684, 0.9467, 0.6656, 0.9467, 0.6656, 0.9507, 0.684, 0.9276, 0.6951, 0.9232, 0.6745, 0.7527, 0.5011, 0.7372, 0.513, 0.72, 0.4922, 0.7377, 0.4786, 0.747, 0.3465, 0.7529, 0.322, 0.7777, 0.3293, 0.771, 0.3569, 0.771, 0.3569, 0.7777, 0.3293, 0.8041, 0.332, 0.7969, 0.3619, 0.8397, 0.1035, 0.8457, 0.0749, 0.8685, 0.07142, 0.8624, 0.1008, 0.8685, 0.07142, 0.8758, 0.04452, 0.9022, 0.04958, 0.895, 0.07575, 0.1694, 0.0, 0.197, 0.005253, 0.1857, 0.02821, 0.1601, 0.02336, 0.1601, 0.02336, 0.1857, 0.02821, 0.1808, 0.05451, 0.1581, 0.05019, 0.2915, 0.7946, 0.2769, 0.7731, 0.2973, 0.7579, 0.3101, 0.7767, 0.3101, 0.7767, 0.2973, 0.7579, 0.3208, 0.7453, 0.3323, 0.7621, 0.3323, 0.7621, 0.3208, 0.7453, 0.3411, 0.7387, 0.3521, 0.7548, 0.9772, 0.6795, 0.9816, 0.6956, 0.9553, 0.7008, 0.9507, 0.684, 0.7583, 0.5267, 0.7457, 0.5397, 0.7231, 0.5275, 0.7372, 0.513, 0.7372, 0.513, 0.7231, 0.5275, 0.7039, 0.5088, 0.72, 0.4922, 0.7529, 0.322, 0.7559, 0.2962, 0.7811, 0.3003, 0.7777, 0.3293, 0.7777, 0.3293, 0.7811, 0.3003, 0.8078, 0.3007, 0.8041, 0.332, 0.8041, 0.332, 0.8078, 0.3007, 0.8288, 0.2973, 0.825, 0.3294, 0.8758, 0.04452, 0.8842, 0.02058, 0.9103, 0.02627, 0.9022, 0.04958, 0.197, 0.005253, 0.2245, 0.01457, 0.211, 0.03683, 0.1857, 0.02821, 0.1857, 0.02821, 0.211, 0.03683, 0.2033, 0.06217, 0.1808, 0.05451, 0.2769, 0.7731, 0.2645, 0.7497, 0.2865, 0.7374, 0.2973, 0.7579, 0.2973, 0.7579, 0.2865, 0.7374, 0.3111, 0.727, 0.3208, 0.7453, 0.3208, 0.7453, 0.3111, 0.727, 0.3318, 0.7212, 0.3411, 0.7387, 0.9816, 0.6956, 0.9867, 0.71, 0.9606, 0.7158, 0.9553, 0.7008, 0.7457, 0.5397, 0.7348, 0.5548, 0.7109, 0.5443, 0.7231, 0.5275, 0.7231, 0.5275, 0.7109, 0.5443, 0.69, 0.528, 0.7039, 0.5088, 0.7559, 0.2962, 0.7561, 0.2698, 0.7813, 0.2706, 0.7811, 0.3003, 0.7811, 0.3003, 0.7813, 0.2706, 0.808, 0.2685, 0.8078, 0.3007, 0.8078, 0.3007, 0.808, 0.2685, 0.829, 0.2642, 0.8288, 0.2973, 0.8842, 0.02058, 0.8935, 0.0, 0.9194, 0.006249, 0.9103, 0.02627, 0.2245, 0.01457, 0.2513, 0.0278, 0.2358, 0.04907, 0.211, 0.03683, 0.211, 0.03683, 0.2358, 0.04907, 0.2254, 0.07304, 0.2033, 0.06217, 0.2645, 0.7497, 0.2545, 0.7247, 0.2778, 0.7156, 0.2865, 0.7374, 0.2865, 0.7374, 0.2778, 0.7156, 0.3033, 0.7074, 0.3111, 0.727, 0.3111, 0.727, 0.3033, 0.7074, 0.3243, 0.7024, 0.3318, 0.7212, 0.9867, 0.71, 0.9923, 0.7223, 0.9665, 0.7287, 0.9606, 0.7158, 0.7348, 0.5548, 0.7256, 0.5717, 0.7007, 0.5632, 0.7109, 0.5443, 0.7109, 0.5443, 0.7007, 0.5632, 0.6783, 0.5496, 0.69, 0.528, 0.7561, 0.2698, 0.7534, 0.243, 0.7782, 0.2404, 0.7813, 0.2706, 0.7813, 0.2706, 0.7782, 0.2404, 0.8047, 0.236, 0.808, 0.2685, 0.808, 0.2685, 0.8047, 0.236, 0.8256, 0.2307, 0.829, 0.2642, 0.2676, 0.01495, 0.294, 0.03233, 0.277, 0.04472, 0.2513, 0.0278, 0.2513, 0.0278, 0.277, 0.04472, 0.2596, 0.06471, 0.2358, 0.04907, 0.2358, 0.04907, 0.2596, 0.06471, 0.2465, 0.08695, 0.2254, 0.07304, 0.2545, 0.7247, 0.2472, 0.6986, 0.2713, 0.6927, 0.2778, 0.7156, 0.2778, 0.7156, 0.2713, 0.6927, 0.2976, 0.6869, 0.3033, 0.7074, 0.3033, 0.7074, 0.2976, 0.6869, 0.3188, 0.6828, 0.3243, 0.7024, 0.7464, 0.5728, 0.7395, 0.5904, 0.7184, 0.5901, 0.7256, 0.5717, 0.7256, 0.5717, 0.7184, 0.5901, 0.6926, 0.5838, 0.7007, 0.5632, 0.7007, 0.5632, 0.6926, 0.5838, 0.6691, 0.5731, 0.6783, 0.5496, 0.7534, 0.243, 0.7478, 0.2164, 0.772, 0.2105, 0.7782, 0.2404, 0.7782, 0.2404, 0.772, 0.2105, 0.7979, 0.2036, 0.8047, 0.236, 0.8047, 0.236, 0.7979, 0.2036, 0.8187, 0.1975, 0.8256, 0.2307, 0.294, 0.03233, 0.3189, 0.05319, 0.3012, 0.06503, 0.277, 0.04472, 0.277, 0.04472, 0.3012, 0.06503, 0.282, 0.08349, 0.2596, 0.06471, 0.2596, 0.06471, 0.282, 0.08349, 0.2664, 0.1036, 0.2465, 0.08695, 0.2472, 0.6986, 0.2425, 0.6717, 0.2673, 0.6692, 0.2713, 0.6927, 0.2713, 0.6927, 0.2673, 0.6692, 0.2939, 0.6659, 0.2976, 0.6869, 0.2976, 0.6869, 0.2939, 0.6659, 0.3153, 0.6627, 0.3188, 0.6828, 0.7395, 0.5904, 0.7346, 0.6092, 0.7133, 0.6097, 0.7184, 0.5901, 0.7184, 0.5901, 0.7133, 0.6097, 0.6869, 0.6057, 0.6926, 0.5838, 0.6926, 0.5838, 0.6869, 0.6057, 0.6625, 0.5982, 0.6691, 0.5731, 0.7478, 0.2164, 0.7395, 0.1904, 0.7627, 0.1813, 0.772, 0.2105, 0.772, 0.2105, 0.7627, 0.1813, 0.7879, 0.172, 0.7979, 0.2036, 0.7979, 0.2036, 0.7879, 0.172, 0.8083, 0.165, 0.8187, 0.1975, 0.3189, 0.05319, 0.3417, 0.07719, 0.3234, 0.08838, 0.3012, 0.06503, 0.3012, 0.06503, 0.3234, 0.08838, 0.3025, 0.1051, 0.282, 0.08349, 0.282, 0.08349, 0.3025, 0.1051, 0.2847, 0.1228, 0.2664, 0.1036, 0.2425, 0.6717, 0.2407, 0.6446, 0.2657, 0.6455, 0.2673, 0.6692, 0.2673, 0.6692, 0.2657, 0.6455, 0.2925, 0.6447, 0.2939, 0.6659, 0.2939, 0.6659, 0.2925, 0.6447, 0.314, 0.6424, 0.3153, 0.6627, 0.7346, 0.6092, 0.7317, 0.6288, 0.7103, 0.6302, 0.7133, 0.6097, 0.7133, 0.6097, 0.7103, 0.6302, 0.6835, 0.6286, 0.6869, 0.6057, 0.6869, 0.6057, 0.6835, 0.6286, 0.6587, 0.6244, 0.6625, 0.5982, 0.7395, 0.1904, 0.7286, 0.1655, 0.7504, 0.1533, 0.7627, 0.1813, 0.7627, 0.1813, 0.7504, 0.1533, 0.7746, 0.1417, 0.7879, 0.172, 0.7879, 0.172, 0.7746, 0.1417, 0.7947, 0.1339, 0.8083, 0.165, 0.3417, 0.07719, 0.3622, 0.1039, 0.3433, 0.1144, 0.3234, 0.08838, 0.3234, 0.08838, 0.3433, 0.1144, 0.321, 0.1291, 0.3025, 0.1051, 0.3025, 0.1051, 0.321, 0.1291, 0.3011, 0.1442, 0.2847, 0.1228, 0.2407, 0.6446, 0.2417, 0.6177, 0.2666, 0.622, 0.2657, 0.6455, 0.2657, 0.6455, 0.2666, 0.622, 0.2933, 0.6236, 0.2925, 0.6447, 0.2925, 0.6447, 0.2933, 0.6236, 0.3147, 0.6222, 0.314, 0.6424, 0.7317, 0.6288, 0.731, 0.649, 0.7095, 0.6513, 0.7103, 0.6302, 0.7103, 0.6302, 0.7095, 0.6513, 0.6827, 0.6521, 0.6835, 0.6286, 0.6835, 0.6286, 0.6827, 0.6521, 0.6577, 0.6513, 0.6587, 0.6244, 0.7286, 0.1655, 0.7153, 0.1421, 0.7354, 0.127, 0.7504, 0.1533, 0.7504, 0.1533, 0.7354, 0.127, 0.7584, 0.1133, 0.7746, 0.1417, 0.7746, 0.1417, 0.7584, 0.1133, 0.7781, 0.1047, 0.7947, 0.1339, 0.3622, 0.1039, 0.38, 0.1329, 0.3606, 0.1426, 0.3433, 0.1144, 0.3433, 0.1144, 0.3606, 0.1426, 0.3369, 0.1552, 0.321, 0.1291, 0.321, 0.1291, 0.3369, 0.1552, 0.3153, 0.1674, 0.3011, 0.1442, 0.2417, 0.6177, 0.2455, 0.5915, 0.2699, 0.599, 0.2666, 0.622, 0.2666, 0.622, 0.2699, 0.599, 0.2963, 0.6031, 0.2933, 0.6236, 0.2933, 0.6236, 0.2963, 0.6031, 0.3176, 0.6025, 0.3147, 0.6222, 0.731, 0.649, 0.7323, 0.6693, 0.7109, 0.6725, 0.7095, 0.6513, 0.7095, 0.6513, 0.7109, 0.6725, 0.6843, 0.6758, 0.6827, 0.6521, 0.6827, 0.6521, 0.6843, 0.6758, 0.6595, 0.6784, 0.6577, 0.6513, 0.7153, 0.1421, 0.6998, 0.1206, 0.718, 0.1028, 0.7354, 0.127, 0.7354, 0.127, 0.718, 0.1028, 0.7396, 0.08711, 0.7584, 0.1133, 0.7584, 0.1133, 0.7396, 0.08711, 0.7587, 0.0778, 0.7781, 0.1047, 0.38, 0.1329, 0.3947, 0.1636, 0.3749, 0.1725, 0.3606, 0.1426, 0.3606, 0.1426, 0.3749, 0.1725, 0.3502, 0.1829, 0.3369, 0.1552, 0.3369, 0.1552, 0.3502, 0.1829, 0.327, 0.192, 0.3153, 0.1674, 0.2455, 0.5915, 0.2521, 0.5665, 0.2756, 0.5771, 0.2699, 0.599, 0.2699, 0.599, 0.2756, 0.5771, 0.3014, 0.5834, 0.2963, 0.6031, 0.2963, 0.6031, 0.3014, 0.5834, 0.3225, 0.5837, 0.3176, 0.6025, 0.7323, 0.6693, 0.7358, 0.6895, 0.7146, 0.6936, 0.7109, 0.6725, 0.7109, 0.6725, 0.7146, 0.6936, 0.6883, 0.6993, 0.6843, 0.6758, 0.6843, 0.6758, 0.6883, 0.6993, 0.6642, 0.7052, 0.6595, 0.6784, 0.6998, 0.1206, 0.6824, 0.1014, 0.6984, 0.08115, 0.718, 0.1028, 0.718, 0.1028, 0.6984, 0.08115, 0.7184, 0.06371, 0.7396, 0.08711, 0.7396, 0.08711, 0.7184, 0.06371, 0.737, 0.05375, 0.7587, 0.0778, 0.3947, 0.1636, 0.4061, 0.1956, 0.386, 0.2036, 0.3749, 0.1725, 0.3749, 0.1725, 0.386, 0.2036, 0.3605, 0.2117, 0.3502, 0.1829, 0.3502, 0.1829, 0.3605, 0.2117, 0.3362, 0.2176, 0.327, 0.192, 0.2521, 0.5665, 0.2613, 0.543, 0.2837, 0.5565, 0.2756, 0.5771, 0.2756, 0.5771, 0.2837, 0.5565, 0.3086, 0.565, 0.3014, 0.5834, 0.3014, 0.5834, 0.3086, 0.565, 0.3294, 0.5661, 0.3225, 0.5837, 0.7358, 0.6895, 0.7413, 0.7091, 0.7203, 0.7141, 0.7146, 0.6936, 0.7146, 0.6936, 0.7203, 0.7141, 0.6948, 0.7222, 0.6883, 0.6993, 0.6883, 0.6993, 0.6948, 0.7222, 0.6715, 0.7314, 0.6642, 0.7052, 0.6824, 0.1014, 0.6634, 0.08476, 0.677, 0.06242, 0.6984, 0.08115, 0.6984, 0.08115, 0.677, 0.06242, 0.6952, 0.04346, 0.7184, 0.06371, 0.7184, 0.06371, 0.6952, 0.04346, 0.7132, 0.03294, 0.737, 0.05375, 0.4061, 0.1956, 0.414, 0.2283, 0.3938, 0.2354, 0.386, 0.2036, 0.386, 0.2036, 0.3938, 0.2354, 0.3676, 0.2411, 0.3605, 0.2117, 0.3605, 0.2117, 0.3676, 0.2411, 0.3425, 0.2437, 0.3362, 0.2176, 0.2613, 0.543, 0.273, 0.5214, 0.2939, 0.5377, 0.2837, 0.5565, 0.2837, 0.5565, 0.2939, 0.5377, 0.3178, 0.5481, 0.3086, 0.565, 0.3086, 0.565, 0.3178, 0.5481, 0.3382, 0.5499, 0.3294, 0.5661, 0.7413, 0.7091, 0.7488, 0.7278, 0.7281, 0.7336, 0.7203, 0.7141, 0.7203, 0.7141, 0.7281, 0.7336, 0.7035, 0.7441, 0.6948, 0.7222, 0.6948, 0.7222, 0.7035, 0.7441, 0.6815, 0.7564, 0.6715, 0.7314, 0.6634, 0.08476, 0.6431, 0.07099, 0.6541, 0.04693, 0.677, 0.06242, 0.677, 0.06242, 0.6541, 0.04693, 0.6705, 0.02671, 0.6952, 0.04346, 0.6952, 0.04346, 0.6705, 0.02671, 0.6877, 0.01573, 0.7132, 0.03294, 0.414, 0.2283, 0.4183, 0.2611, 0.398, 0.2674, 0.3938, 0.2354, 0.3938, 0.2354, 0.398, 0.2674, 0.3715, 0.2706, 0.3676, 0.2411, 0.3676, 0.2411, 0.3715, 0.2706, 0.346, 0.27, 0.3425, 0.2437, 0.273, 0.5214, 0.287, 0.5022, 0.3062, 0.5208, 0.2939, 0.5377, 0.2939, 0.5377, 0.3062, 0.5208, 0.3287, 0.5331, 0.3178, 0.5481, 0.3178, 0.5481, 0.3287, 0.5331, 0.3487, 0.5355, 0.3382, 0.5499, 0.7488, 0.7278, 0.7581, 0.7454, 0.7378, 0.752, 0.7281, 0.7336, 0.7281, 0.7336, 0.7378, 0.752, 0.7143, 0.7646, 0.7035, 0.7441, 0.7035, 0.7441, 0.7143, 0.7646, 0.6939, 0.7798, 0.6815, 0.7564, 0.6431, 0.07099, 0.6218, 0.06033, 0.6302, 0.03495, 0.6541, 0.04693, 0.6541, 0.04693, 0.6302, 0.03495, 0.6446, 0.01374, 0.6705, 0.02671, 0.6705, 0.02671, 0.6446, 0.01374, 0.6611, 0.002409, 0.6877, 0.01573])
me_torus.materials.append(mat_material_001)
me_torus.use_remesh_preserve_volume = False
me_torus.use_remesh_preserve_attributes = False
me_torus.use_mirror_vertex_groups = False
me_torus.update()

# ---- objects
ob_torus = bpy.data.objects.new('Torus', me_torus)

# ---- transforms, parenting, visibility, modifiers, constraints
ob_torus.location = (0.0, 0.0, 0.0)
ob_torus.rotation_euler = (-1.362, -1.353, 1.622)
ob_torus.lineart.crease_threshold = 0.0

# ---- collection membership
col_collection_1.objects.link(ob_torus)

# ---- scene / render settings (as saved in the file)
scene.frame_start = 1; scene.frame_end = 250; scene.frame_set(1)
scene.render.engine = 'BLENDER_EEVEE_NEXT'
scene.render.resolution_percentage = 50
scene.render.dither_intensity = 0.0
scene.cycles.use_denoising = False
scene.cycles.samples = 128
scene.cycles.sampling_pattern = 'TABULATED_SOBOL'
scene.cycles.use_adaptive_sampling = False
scene.cycles.use_light_tree = False
scene.cycles.blur_glossy = 0.0
scene.cycles.sample_clamp_indirect = 0.0
scene.view_settings.view_transform = 'Standard'
bpy.context.view_layer.update()

# ---- added for rendering (the .blend has no active camera and no usable light): camera, sun
cam_auto = bpy.data.cameras.new('AutoCamera')
cam_auto.lens = 50.0
cam_auto.sensor_width = 36.0
cam_auto.clip_end = 1000.0
ob_auto_camera = bpy.data.objects.new('AutoCamera', cam_auto)
scene.collection.objects.link(ob_auto_camera)
ob_auto_camera.location = (4.07775, -4.8933, 3.2622)
ob_auto_camera.rotation_euler = (1.09748, -7.21219e-08, 0.694738)
scene.camera = ob_auto_camera
light_auto_sun = bpy.data.lights.new('AutoSun', 'SUN')
light_auto_sun.energy = 3.0
light_auto_sun.angle = 0.0523599
ob_auto_sun = bpy.data.objects.new('AutoSun', light_auto_sun)
scene.collection.objects.link(ob_auto_sun)
ob_auto_sun.rotation_euler = (0.872665, 0.174533, 0.523599)
bpy.context.view_layer.update()
